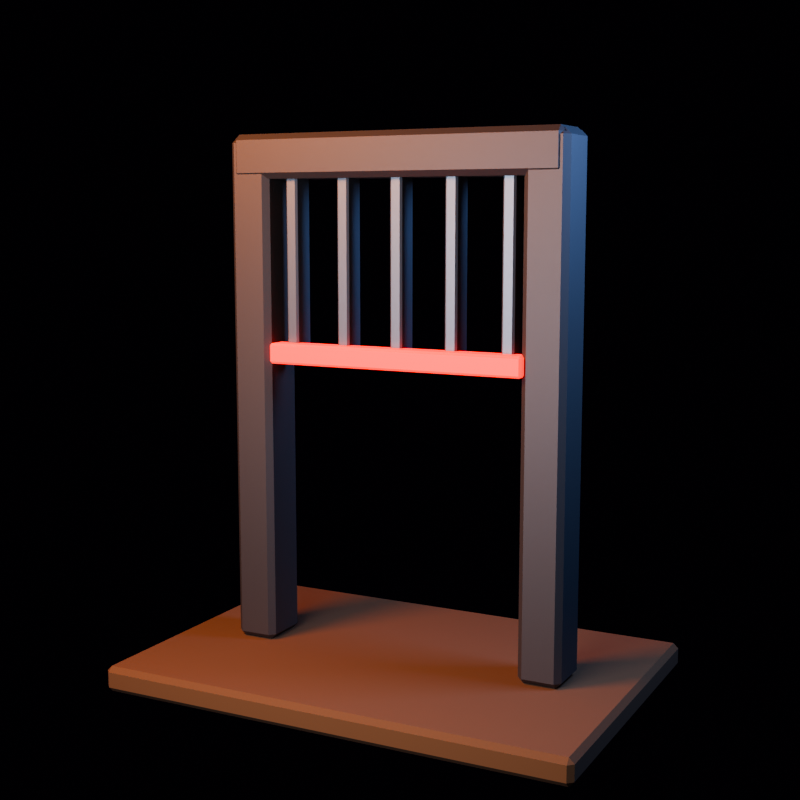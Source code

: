 # Source: portcullis_gate.blend  (saved by Blender 5.1.30; exported with 4.5.12 LTS)
import bpy
from mathutils import Matrix  # noqa: F401  (used for matrix-valued properties, if any)

bpy.ops.wm.read_factory_settings(use_empty=True)
scene = bpy.context.scene
scene.name = 'portcullis_gate_action_library'

# ---- collections
col_collection = bpy.data.collections.new('Collection'); scene.collection.children.link(col_collection)
col_asset = bpy.data.collections.new('ASSET'); scene.collection.children.link(col_asset)
col_preview_only = bpy.data.collections.new('PREVIEW_ONLY'); scene.collection.children.link(col_preview_only)

# ---- materials (node trees are filled in below, after node groups)
mat_mat_iron = bpy.data.materials.new('MAT_Iron')
mat_mat_iron.diffuse_color = (0.125, 0.11, 0.1, 1.0)
mat_mat_ironlight = bpy.data.materials.new('MAT_IronLight')
mat_mat_ironlight.diffuse_color = (0.22, 0.24, 0.25, 1.0)
mat_mat_hazard = bpy.data.materials.new('MAT_Hazard')
mat_mat_hazard.diffuse_color = (0.72, 0.018, 0.009, 1.0)
mat_mat_earth = bpy.data.materials.new('MAT_Earth')
mat_mat_earth.diffuse_color = (0.16, 0.075, 0.028, 1.0)

# ---- material node trees
mat_mat_iron.use_nodes = True; mat_mat_iron.node_tree.nodes.clear()
_N = mat_mat_iron.node_tree.nodes; _L = mat_mat_iron.node_tree.links
n0 = _N.new('ShaderNodeBsdfPrincipled'); n0.name = 'Principled BSDF'; n0.location = (-200, 100)
n0.inputs[0].default_value = (0.125, 0.11, 0.1, 1.0)
n0.inputs[1].default_value = 0.78
n0.inputs[2].default_value = 0.6
n1 = _N.new('ShaderNodeOutputMaterial'); n1.name = 'Material Output'; n1.location = (200, 100)
_L.new(n0.outputs[0], n1.inputs[0])
n1.is_active_output = True
mat_mat_ironlight.use_nodes = True; mat_mat_ironlight.node_tree.nodes.clear()
_N = mat_mat_ironlight.node_tree.nodes; _L = mat_mat_ironlight.node_tree.links
n0 = _N.new('ShaderNodeBsdfPrincipled'); n0.name = 'Principled BSDF'; n0.location = (-200, 100)
n0.inputs[0].default_value = (0.22, 0.24, 0.25, 1.0)
n0.inputs[1].default_value = 0.82
n0.inputs[2].default_value = 0.48
n1 = _N.new('ShaderNodeOutputMaterial'); n1.name = 'Material Output'; n1.location = (200, 100)
_L.new(n0.outputs[0], n1.inputs[0])
n1.is_active_output = True
mat_mat_hazard.use_nodes = True; mat_mat_hazard.node_tree.nodes.clear()
_N = mat_mat_hazard.node_tree.nodes; _L = mat_mat_hazard.node_tree.links
n0 = _N.new('ShaderNodeBsdfPrincipled'); n0.name = 'Principled BSDF'; n0.location = (-200, 100)
n0.inputs[0].default_value = (0.72, 0.018, 0.009, 1.0)
n0.inputs[1].default_value = 0.12
n0.inputs[2].default_value = 0.52
n0.inputs[27].default_value = (1.0, 0.015, 0.005, 1.0)
n0.inputs[28].default_value = 2.0
n1 = _N.new('ShaderNodeOutputMaterial'); n1.name = 'Material Output'; n1.location = (200, 100)
_L.new(n0.outputs[0], n1.inputs[0])
n1.is_active_output = True
mat_mat_earth.use_nodes = True; mat_mat_earth.node_tree.nodes.clear()
_N = mat_mat_earth.node_tree.nodes; _L = mat_mat_earth.node_tree.links
n0 = _N.new('ShaderNodeBsdfPrincipled'); n0.name = 'Principled BSDF'; n0.location = (-200, 100)
n0.inputs[0].default_value = (0.16, 0.075, 0.028, 1.0)
n0.inputs[2].default_value = 0.98
n1 = _N.new('ShaderNodeOutputMaterial'); n1.name = 'Material Output'; n1.location = (200, 100)
_L.new(n0.outputs[0], n1.inputs[0])
n1.is_active_output = True

# ---- world
world_world = bpy.data.worlds.new('World'); scene.world = world_world
world_world.use_nodes = True; world_world.node_tree.nodes.clear()
_N = world_world.node_tree.nodes; _L = world_world.node_tree.links
n0 = _N.new('ShaderNodeOutputWorld'); n0.name = 'World Output'; n0.location = (200, 100)
n1 = _N.new('ShaderNodeBackground'); n1.name = 'Background'; n1.location = (-200, 100)
n1.inputs[0].default_value = (0.008, 0.005, 0.012, 1.0)
n1.inputs[1].default_value = 0.25
_L.new(n1.outputs[0], n0.inputs[0])
n0.is_active_output = True
world_world.color = (0.05088, 0.05088, 0.05088)
world_world.sun_shadow_jitter_overblur = 0.0

# ---- cameras
cam_camera = bpy.data.cameras.new('Camera')
cam_camera.lens = 58.0

# ---- lights
light_area = bpy.data.lights.new('Area', 'AREA')
light_area.color = (1.0, 0.34, 0.1)
light_area.energy = 602.5
light_area.shape = 'DISK'
light_area.size = 2.211
light_area.size_y = 1.0
light_area_001 = bpy.data.lights.new('Area.001', 'AREA')
light_area_001.color = (0.18, 0.34, 0.82)
light_area_001.energy = 378.6
light_area_001.size = 1.809
light_area_001.size_y = 1.0
light_area_002 = bpy.data.lights.new('Area.002', 'AREA')
light_area_002.color = (0.72, 0.78, 1.0)
light_area_002.energy = 390.9
light_area_002.size = 3.417
light_area_002.size_y = 1.0

# ---- meshes
me_cube = bpy.data.meshes.new('Cube')
me_cube.from_pydata([(-0.125, -0.165, -2.0), (-0.125, -0.21, -1.955), (-0.17, -0.165, -1.955), (-0.125, -0.21, 1.955), (-0.125, -0.165, 2.0), (-0.17, -0.165, 1.955), (-0.125, 0.165, -2.0), (-0.17, 0.165, -1.955), (-0.125, 0.21, -1.955), (-0.125, 0.165, 2.0), (-0.125, 0.21, 1.955), (-0.17, 0.165, 1.955), (0.125, -0.165, -2.0), (0.17, -0.165, -1.955), (0.125, -0.21, -1.955), (0.125, -0.165, 2.0), (0.125, -0.21, 1.955), (0.17, -0.165, 1.955), (0.125, 0.165, -2.0), (0.125, 0.21, -1.955), (0.17, 0.165, -1.955), (0.125, 0.165, 2.0), (0.17, 0.165, 1.955), (0.125, 0.21, 1.955), (2.315, -0.165, -2.0), (2.315, -0.21, -1.955), (2.27, -0.165, -1.955), (2.315, -0.21, 1.955), (2.315, -0.165, 2.0), (2.27, -0.165, 1.955), (2.315, 0.165, -2.0), (2.27, 0.165, -1.955), (2.315, 0.21, -1.955), (2.315, 0.165, 2.0), (2.315, 0.21, 1.955), (2.27, 0.165, 1.955), (2.565, -0.165, -2.0), (2.61, -0.165, -1.955), (2.565, -0.21, -1.955), (2.565, -0.165, 2.0), (2.565, -0.21, 1.955), (2.61, -0.165, 1.955), (2.565, 0.165, -2.0), (2.565, 0.21, -1.955), (2.61, 0.165, -1.955), (2.565, 0.165, 2.0), (2.61, 0.165, 1.955), (2.565, 0.21, 1.955), (-0.095, -0.175, 1.68), (-0.095, -0.22, 1.725), (-0.14, -0.175, 1.725), (-0.095, -0.22, 1.975), (-0.095, -0.175, 2.02), (-0.14, -0.175, 1.975), (-0.095, 0.175, 1.68), (-0.14, 0.175, 1.725), (-0.095, 0.22, 1.725), (-0.095, 0.175, 2.02), (-0.095, 0.22, 1.975), (-0.14, 0.175, 1.975), (2.535, -0.175, 1.68), (2.58, -0.175, 1.725), (2.535, -0.22, 1.725), (2.535, -0.175, 2.02), (2.535, -0.22, 1.975), (2.58, -0.175, 1.975), (2.535, 0.175, 1.68), (2.535, 0.22, 1.725), (2.58, 0.175, 1.725), (2.535, 0.175, 2.02), (2.58, 0.175, 1.975), (2.535, 0.22, 1.975)], [], [(0, 1, 2), (3, 4, 5), (6, 7, 8), (9, 10, 11), (12, 13, 14), (15, 16, 17), (18, 19, 20), (21, 22, 23), (0, 7, 6), (3, 2, 1), (9, 5, 4), (8, 11, 10), (6, 19, 18), (21, 10, 9), (20, 23, 22), (18, 13, 12), (15, 22, 21), (14, 17, 16), (12, 1, 0), (4, 16, 15), (18, 0, 6), (5, 7, 2), (16, 1, 14), (9, 15, 21), (10, 19, 8), (22, 13, 20), (24, 25, 26), (27, 28, 29), (30, 31, 32), (33, 34, 35), (36, 37, 38), (39, 40, 41), (42, 43, 44), (45, 46, 47), (24, 31, 30), (27, 26, 25), (33, 29, 28), (32, 35, 34), (30, 43, 42), (45, 34, 33), (44, 47, 46), (42, 37, 36), (39, 46, 45), (38, 41, 40), (36, 25, 24), (28, 40, 39), (42, 24, 30), (29, 31, 26), (40, 25, 38), (33, 39, 45), (34, 43, 32), (46, 37, 44), (48, 49, 50), (51, 52, 53), (54, 55, 56), (57, 58, 59), (60, 61, 62), (63, 64, 65), (66, 67, 68), (69, 70, 71), (48, 55, 54), (51, 50, 49), (57, 53, 52), (56, 59, 58), (54, 67, 66), (69, 58, 57), (68, 71, 70), (66, 61, 60), (63, 70, 69), (62, 65, 64), (60, 49, 48), (52, 64, 63), (66, 48, 54), (53, 55, 50), (64, 49, 62), (57, 63, 69), (58, 67, 56), (70, 61, 68), (0, 2, 7), (3, 5, 2), (9, 11, 5), (8, 7, 11), (6, 8, 19), (21, 23, 10), (20, 19, 23), (18, 20, 13), (15, 17, 22), (14, 13, 17), (12, 14, 1), (4, 3, 16), (18, 12, 0), (5, 11, 7), (16, 3, 1), (9, 4, 15), (10, 23, 19), (22, 17, 13), (24, 26, 31), (27, 29, 26), (33, 35, 29), (32, 31, 35), (30, 32, 43), (45, 47, 34), (44, 43, 47), (42, 44, 37), (39, 41, 46), (38, 37, 41), (36, 38, 25), (28, 27, 40), (42, 36, 24), (29, 35, 31), (40, 27, 25), (33, 28, 39), (34, 47, 43), (46, 41, 37), (48, 50, 55), (51, 53, 50), (57, 59, 53), (56, 55, 59), (54, 56, 67), (69, 71, 58), (68, 67, 71), (66, 68, 61), (63, 65, 70), (62, 61, 65), (60, 62, 49), (52, 51, 64), (66, 60, 48), (53, 59, 55), (64, 51, 49), (57, 52, 63), (58, 71, 67), (70, 65, 61)])
_uv = me_cube.uv_layers.new(name='UVMap')
_uv.uv.foreach_set('vector', [0.1581, 0.7232, 0.1581, 0.75, 0.125, 0.7232, 0.6222, 0.0, 0.625, 0.02679, 0.6222, 0.02679, 0.1581, 0.5268, 0.125, 0.5268, 0.1581, 0.5, 0.625, 0.2432, 0.6222, 0.2748, 0.6222, 0.2232, 0.3419, 0.7232, 0.3771, 0.7232, 0.3599, 0.7665, 0.6415, 0.7532, 0.6222, 0.7831, 0.6222, 0.7299, 0.3419, 0.5268, 0.3599, 0.4835, 0.3771, 0.5268, 0.6415, 0.4968, 0.6222, 0.5201, 0.6222, 0.4669, 0.1581, 0.7232, 0.125, 0.5268, 0.1581, 0.5268, 0.6222, 0.0, 0.3778, 0.02679, 0.3778, 0.0, 0.625, 0.2432, 0.6222, 0.02679, 0.625, 0.02679, 0.3778, 0.2831, 0.6222, 0.2232, 0.6222, 0.2748, 0.1581, 0.5268, 0.3599, 0.4835, 0.3419, 0.5268, 0.6415, 0.4968, 0.6222, 0.2748, 0.625, 0.2432, 0.3771, 0.5268, 0.6222, 0.4669, 0.6222, 0.5201, 0.3419, 0.5268, 0.3771, 0.7232, 0.3419, 0.7232, 0.6415, 0.7532, 0.6222, 0.5201, 0.6415, 0.4968, 0.3599, 0.7665, 0.6222, 0.7299, 0.6222, 0.7831, 0.3419, 0.7232, 0.1581, 0.75, 0.1581, 0.7232, 0.625, 0.9669, 0.6222, 0.7831, 0.6415, 0.7532, 0.3419, 0.5268, 0.1581, 0.7232, 0.1581, 0.5268, 0.6222, 0.02679, 0.3778, 0.2232, 0.3778, 0.02679, 0.6222, 0.7831, 0.3778, 0.9669, 0.3599, 0.7665, 0.8419, 0.5268, 0.6415, 0.7532, 0.6415, 0.4968, 0.6222, 0.2748, 0.3599, 0.4835, 0.3778, 0.2831, 0.6222, 0.5201, 0.3771, 0.7232, 0.3771, 0.5268, 0.1581, 0.7232, 0.1581, 0.75, 0.125, 0.7232, 0.6222, 0.0, 0.625, 0.02679, 0.6222, 0.02679, 0.1581, 0.5268, 0.125, 0.5268, 0.1581, 0.5, 0.625, 0.2432, 0.6222, 0.2748, 0.6222, 0.2232, 0.3419, 0.7232, 0.3771, 0.7232, 0.3599, 0.7665, 0.6415, 0.7532, 0.6222, 0.7831, 0.6222, 0.7299, 0.3419, 0.5268, 0.3599, 0.4835, 0.3771, 0.5268, 0.6415, 0.4968, 0.6222, 0.5201, 0.6222, 0.4669, 0.1581, 0.7232, 0.125, 0.5268, 0.1581, 0.5268, 0.6222, 0.0, 0.3778, 0.02679, 0.3778, 0.0, 0.625, 0.2432, 0.6222, 0.02679, 0.625, 0.02679, 0.3778, 0.2831, 0.6222, 0.2232, 0.6222, 0.2748, 0.1581, 0.5268, 0.3599, 0.4835, 0.3419, 0.5268, 0.6415, 0.4968, 0.6222, 0.2748, 0.625, 0.2432, 0.3771, 0.5268, 0.6222, 0.4669, 0.6222, 0.5201, 0.3419, 0.5268, 0.3771, 0.7232, 0.3419, 0.7232, 0.6415, 0.7532, 0.6222, 0.5201, 0.6415, 0.4968, 0.3599, 0.7665, 0.6222, 0.7299, 0.6222, 0.7831, 0.3419, 0.7232, 0.1581, 0.75, 0.1581, 0.7232, 0.625, 0.9669, 0.6222, 0.7831, 0.6415, 0.7532, 0.3419, 0.5268, 0.1581, 0.7232, 0.1581, 0.5268, 0.6222, 0.02679, 0.3778, 0.2232, 0.3778, 0.02679, 0.6222, 0.7831, 0.3778, 0.9669, 0.3599, 0.7665, 0.8419, 0.5268, 0.6415, 0.7532, 0.6415, 0.4968, 0.6222, 0.2748, 0.3599, 0.4835, 0.3778, 0.2831, 0.6222, 0.5201, 0.3771, 0.7232, 0.3771, 0.5268, 0.1291, 0.7244, 0.1291, 0.75, 0.125, 0.7244, 0.5919, 0.0, 0.625, 0.02557, 0.5919, 0.02557, 0.1291, 0.5256, 0.125, 0.5256, 0.1291, 0.5, 0.625, 0.2343, 0.5919, 0.2531, 0.5919, 0.2244, 0.3709, 0.7244, 0.3998, 0.7244, 0.3895, 0.7521, 0.6271, 0.7393, 0.5919, 0.7541, 0.5919, 0.7308, 0.3709, 0.5256, 0.3895, 0.4979, 0.3998, 0.5256, 0.6271, 0.5107, 0.5919, 0.5192, 0.5919, 0.4959, 0.1291, 0.7244, 0.125, 0.5256, 0.1291, 0.5256, 0.5919, 0.0, 0.4081, 0.02557, 0.4081, 0.0, 0.625, 0.2343, 0.5919, 0.02557, 0.625, 0.02557, 0.4081, 0.2541, 0.5919, 0.2244, 0.5919, 0.2531, 0.1291, 0.5256, 0.3895, 0.4979, 0.3709, 0.5256, 0.6271, 0.5107, 0.5919, 0.2531, 0.625, 0.2343, 0.3998, 0.5256, 0.5919, 0.4959, 0.5919, 0.5192, 0.3709, 0.5256, 0.3998, 0.7244, 0.3709, 0.7244, 0.6271, 0.7393, 0.5919, 0.5192, 0.6271, 0.5107, 0.3895, 0.7521, 0.5919, 0.7308, 0.5919, 0.7541, 0.3709, 0.7244, 0.1291, 0.75, 0.1291, 0.7244, 0.625, 0.9959, 0.5919, 0.7541, 0.6271, 0.7393, 0.3709, 0.5256, 0.1291, 0.7244, 0.1291, 0.5256, 0.5919, 0.02557, 0.4081, 0.2244, 0.4081, 0.02557, 0.5919, 0.7541, 0.4081, 0.9959, 0.3895, 0.7521, 0.8709, 0.5256, 0.6271, 0.7393, 0.6271, 0.5107, 0.5919, 0.2531, 0.3895, 0.4979, 0.4081, 0.2541, 0.5919, 0.5192, 0.3998, 0.7244, 0.3998, 0.5256, 0.1581, 0.7232, 0.125, 0.7232, 0.125, 0.5268, 0.6222, 0.0, 0.6222, 0.02679, 0.3778, 0.02679, 0.625, 0.2432, 0.6222, 0.2232, 0.6222, 0.02679, 0.3778, 0.2831, 0.3778, 0.2232, 0.6222, 0.2232, 0.1581, 0.5268, 0.1581, 0.5, 0.3599, 0.4835, 0.6415, 0.4968, 0.6222, 0.4669, 0.6222, 0.2748, 0.3771, 0.5268, 0.3599, 0.4835, 0.6222, 0.4669, 0.3419, 0.5268, 0.3771, 0.5268, 0.3771, 0.7232, 0.6415, 0.7532, 0.6222, 0.7299, 0.6222, 0.5201, 0.3599, 0.7665, 0.3771, 0.7232, 0.6222, 0.7299, 0.3419, 0.7232, 0.3599, 0.7665, 0.1581, 0.75, 0.625, 0.9669, 0.6222, 0.9669, 0.6222, 0.7831, 0.3419, 0.5268, 0.3419, 0.7232, 0.1581, 0.7232, 0.6222, 0.02679, 0.6222, 0.2232, 0.3778, 0.2232, 0.6222, 0.7831, 0.6222, 0.9669, 0.3778, 0.9669, 0.8419, 0.5268, 0.8419, 0.7232, 0.6415, 0.7532, 0.6222, 0.2748, 0.6222, 0.4669, 0.3599, 0.4835, 0.6222, 0.5201, 0.6222, 0.7299, 0.3771, 0.7232, 0.1581, 0.7232, 0.125, 0.7232, 0.125, 0.5268, 0.6222, 0.0, 0.6222, 0.02679, 0.3778, 0.02679, 0.625, 0.2432, 0.6222, 0.2232, 0.6222, 0.02679, 0.3778, 0.2831, 0.3778, 0.2232, 0.6222, 0.2232, 0.1581, 0.5268, 0.1581, 0.5, 0.3599, 0.4835, 0.6415, 0.4968, 0.6222, 0.4669, 0.6222, 0.2748, 0.3771, 0.5268, 0.3599, 0.4835, 0.6222, 0.4669, 0.3419, 0.5268, 0.3771, 0.5268, 0.3771, 0.7232, 0.6415, 0.7532, 0.6222, 0.7299, 0.6222, 0.5201, 0.3599, 0.7665, 0.3771, 0.7232, 0.6222, 0.7299, 0.3419, 0.7232, 0.3599, 0.7665, 0.1581, 0.75, 0.625, 0.9669, 0.6222, 0.9669, 0.6222, 0.7831, 0.3419, 0.5268, 0.3419, 0.7232, 0.1581, 0.7232, 0.6222, 0.02679, 0.6222, 0.2232, 0.3778, 0.2232, 0.6222, 0.7831, 0.6222, 0.9669, 0.3778, 0.9669, 0.8419, 0.5268, 0.8419, 0.7232, 0.6415, 0.7532, 0.6222, 0.2748, 0.6222, 0.4669, 0.3599, 0.4835, 0.6222, 0.5201, 0.6222, 0.7299, 0.3771, 0.7232, 0.1291, 0.7244, 0.125, 0.7244, 0.125, 0.5256, 0.5919, 0.0, 0.5919, 0.02557, 0.4081, 0.02557, 0.625, 0.2343, 0.5919, 0.2244, 0.5919, 0.02557, 0.4081, 0.2541, 0.4081, 0.2244, 0.5919, 0.2244, 0.1291, 0.5256, 0.1291, 0.5, 0.3895, 0.4979, 0.6271, 0.5107, 0.5919, 0.4959, 0.5919, 0.2531, 0.3998, 0.5256, 0.3895, 0.4979, 0.5919, 0.4959, 0.3709, 0.5256, 0.3998, 0.5256, 0.3998, 0.7244, 0.6271, 0.7393, 0.5919, 0.7308, 0.5919, 0.5192, 0.3895, 0.7521, 0.3998, 0.7244, 0.5919, 0.7308, 0.3709, 0.7244, 0.3895, 0.7521, 0.1291, 0.75, 0.625, 0.9959, 0.5919, 0.9959, 0.5919, 0.7541, 0.3709, 0.5256, 0.3709, 0.7244, 0.1291, 0.7244, 0.5919, 0.02557, 0.5919, 0.2244, 0.4081, 0.2244, 0.5919, 0.7541, 0.5919, 0.9959, 0.4081, 0.9959, 0.8709, 0.5256, 0.8709, 0.7244, 0.6271, 0.7393, 0.5919, 0.2531, 0.5919, 0.4959, 0.3895, 0.4979, 0.5919, 0.5192, 0.5919, 0.7308, 0.3998, 0.7244])
me_cube.materials.append(mat_mat_iron)
me_cube.update()
me_cube.normals_split_custom_set([tuple(v) for v in zip(*[iter([-0.5773, -0.5774, -0.5774, -0.5773, -0.5774, -0.5774, -0.5773, -0.5774, -0.5774, -0.5773, -0.5774, 0.5774, -0.5773, -0.5774, 0.5774, -0.5773, -0.5774, 0.5774, -0.5773, 0.5774, -0.5774, -0.5773, 0.5774, -0.5774, -0.5773, 0.5774, -0.5774, -0.5773, 0.5774, 0.5774, -0.5773, 0.5774, 0.5774, -0.5773, 0.5774, 0.5774, 0.5773, -0.5774, -0.5774, 0.5773, -0.5774, -0.5774, 0.5773, -0.5774, -0.5774, 0.5773, -0.5774, 0.5774, 0.5773, -0.5774, 0.5774, 0.5773, -0.5774, 0.5774, 0.5773, 0.5774, -0.5774, 0.5773, 0.5774, -0.5774, 0.5773, 0.5774, -0.5774, 0.5773, 0.5774, 0.5774, 0.5773, 0.5774, 0.5774, 0.5773, 0.5774, 0.5774, -0.7071, 0.0, -0.7071, -0.7071, 0.0, -0.7071, -0.7071, 0.0, -0.7071, -0.7071, -0.7071, 0.0, -0.7071, -0.7071, 0.0, -0.7071, -0.7071, 0.0, -0.7071, 0.0, 0.7071, -0.7071, 0.0, 0.7071, -0.7071, 0.0, 0.7071, -0.7071, 0.7071, 0.0, -0.7071, 0.7071, 0.0, -0.7071, 0.7071, 0.0, 0.0, 0.7071, -0.7071, 0.0, 0.7071, -0.7071, 0.0, 0.7071, -0.7071, 0.0, 0.7071, 0.7071, 0.0, 0.7071, 0.7071, 0.0, 0.7071, 0.7071, 0.7071, 0.7071, 0.0, 0.7071, 0.7071, 0.0, 0.7071, 0.7071, 0.0, 0.7071, 0.0, -0.7071, 0.7071, 0.0, -0.7071, 0.7071, 0.0, -0.7071, 0.7071, 0.0, 0.7071, 0.7071, 0.0, 0.7071, 0.7071, 0.0, 0.7071, 0.7071, -0.7071, 0.0, 0.7071, -0.7071, 0.0, 0.7071, -0.7071, 0.0, 0.0, -0.7071, -0.7071, 0.0, -0.7071, -0.7071, 0.0, -0.7071, -0.7071, 0.0, -0.7071, 0.7071, 0.0, -0.7071, 0.7071, 0.0, -0.7071, 0.7071, 0.0, 0.0, -1.0, 0.0, 0.0, -1.0, 0.0, 0.0, -1.0, -1.0, 0.0, 0.0, -1.0, 0.0, 0.0, -1.0, 0.0, 0.0, 0.0, -1.0, 0.0, 0.0, -1.0, 0.0, 0.0, -1.0, 0.0, 0.0, 0.0, 1.0, 0.0, 0.0, 1.0, 0.0, 0.0, 1.0, 0.0, 1.0, 0.0, 0.0, 1.0, 0.0, 0.0, 1.0, 0.0, 1.0, 0.0, 0.0, 1.0, 0.0, 0.0, 1.0, 0.0, 0.0, -0.5773, -0.5774, -0.5774, -0.5773, -0.5774, -0.5774, -0.5773, -0.5774, -0.5774, -0.5773, -0.5774, 0.5774, -0.5773, -0.5774, 0.5774, -0.5773, -0.5774, 0.5774, -0.5773, 0.5774, -0.5774, -0.5773, 0.5774, -0.5774, -0.5773, 0.5774, -0.5774, -0.5773, 0.5774, 0.5774, -0.5773, 0.5774, 0.5774, -0.5773, 0.5774, 0.5774, 0.5773, -0.5773, -0.5774, 0.5773, -0.5773, -0.5774, 0.5773, -0.5773, -0.5774, 0.5773, -0.5773, 0.5774, 0.5773, -0.5773, 0.5774, 0.5773, -0.5773, 0.5774, 0.5773, 0.5773, -0.5774, 0.5773, 0.5773, -0.5774, 0.5773, 0.5773, -0.5774, 0.5773, 0.5773, 0.5774, 0.5773, 0.5773, 0.5774, 0.5773, 0.5773, 0.5774, -0.7071, 0.0, -0.7071, -0.7071, 0.0, -0.7071, -0.7071, 0.0, -0.7071, -0.7071, -0.7071, 0.0, -0.7071, -0.7071, 0.0, -0.7071, -0.7071, 0.0, -0.7071, 0.0, 0.7071, -0.7071, 0.0, 0.7071, -0.7071, 0.0, 0.7071, -0.7071, 0.7071, 0.0, -0.7071, 0.7071, 0.0, -0.7071, 0.7071, 0.0, 0.0, 0.7071, -0.7071, 0.0, 0.7071, -0.7071, 0.0, 0.7071, -0.7071, 0.0, 0.7071, 0.7071, 0.0, 0.7071, 0.7071, 0.0, 0.7071, 0.7071, 0.7071, 0.7071, 0.0, 0.7071, 0.7071, 0.0, 0.7071, 0.7071, 0.0, 0.7071, 0.0, -0.7071, 0.7071, 0.0, -0.7071, 0.7071, 0.0, -0.7071, 0.7071, 0.0, 0.7071, 0.7071, 0.0, 0.7071, 0.7071, 0.0, 0.7071, 0.7071, -0.7071, 0.0, 0.7071, -0.7071, 0.0, 0.7071, -0.7071, 0.0, 0.0, -0.7071, -0.7071, 0.0, -0.7071, -0.7071, 0.0, -0.7071, -0.7071, 0.0, -0.7071, 0.7071, 0.0, -0.7071, 0.7071, 0.0, -0.7071, 0.7071, 0.0, 0.0, -1.0, 0.0, 0.0, -1.0, 0.0, 0.0, -1.0, -1.0, 0.0, 0.0, -1.0, 0.0, 0.0, -1.0, 0.0, 0.0, 0.0, -1.0, 0.0, 0.0, -1.0, 0.0, 0.0, -1.0, 0.0, 0.0, 0.0, 1.0, 0.0, 0.0, 1.0, 0.0, 0.0, 1.0, 0.0, 1.0, 0.0, 0.0, 1.0, 0.0, 0.0, 1.0, 0.0, 1.0, 0.0, 0.0, 1.0, 0.0, 0.0, 1.0, 0.0, 0.0, -0.5774, -0.5773, -0.5773, -0.5774, -0.5773, -0.5773, -0.5774, -0.5773, -0.5773, -0.5774, -0.5774, 0.5773, -0.5774, -0.5774, 0.5773, -0.5774, -0.5774, 0.5773, -0.5774, 0.5773, -0.5773, -0.5774, 0.5773, -0.5773, -0.5774, 0.5773, -0.5773, -0.5774, 0.5774, 0.5773, -0.5774, 0.5774, 0.5773, -0.5774, 0.5774, 0.5773, 0.5774, -0.5773, -0.5774, 0.5774, -0.5773, -0.5774, 0.5774, -0.5773, -0.5774, 0.5774, -0.5773, 0.5774, 0.5774, -0.5773, 0.5774, 0.5774, -0.5773, 0.5774, 0.5774, 0.5773, -0.5774, 0.5774, 0.5773, -0.5774, 0.5774, 0.5773, -0.5774, 0.5774, 0.5773, 0.5774, 0.5774, 0.5773, 0.5774, 0.5774, 0.5773, 0.5774, -0.7071, 0.0, -0.7071, -0.7071, 0.0, -0.7071, -0.7071, 0.0, -0.7071, -0.7071, -0.7071, 0.0, -0.7071, -0.7071, 0.0, -0.7071, -0.7071, 0.0, -0.7071, 0.0, 0.7071, -0.7071, 0.0, 0.7071, -0.7071, 0.0, 0.7071, -0.7071, 0.7071, 0.0, -0.7071, 0.7071, 0.0, -0.7071, 0.7071, 0.0, 0.0, 0.7071, -0.7071, 0.0, 0.7071, -0.7071, 0.0, 0.7071, -0.7071, 0.0, 0.7071, 0.7071, 0.0, 0.7071, 0.7071, 0.0, 0.7071, 0.7071, 0.7071, 0.7071, 0.0, 0.7071, 0.7071, 0.0, 0.7071, 0.7071, 0.0, 0.7071, 0.0, -0.7071, 0.7071, 0.0, -0.7071, 0.7071, 0.0, -0.7071, 0.7071, 0.0, 0.7071, 0.7071, 0.0, 0.7071, 0.7071, 0.0, 0.7071, 0.7071, -0.7071, 0.0, 0.7071, -0.7071, 0.0, 0.7071, -0.7071, 0.0, 0.0, -0.7071, -0.7071, 0.0, -0.7071, -0.7071, 0.0, -0.7071, -0.7071, 0.0, -0.7071, 0.7071, 0.0, -0.7071, 0.7071, 0.0, -0.7071, 0.7071, 0.0, 0.0, -1.0, 0.0, 0.0, -1.0, 0.0, 0.0, -1.0, -1.0, 0.0, 0.0, -1.0, 0.0, 0.0, -1.0, 0.0, 0.0, 0.0, -1.0, 0.0, 0.0, -1.0, 0.0, 0.0, -1.0, 0.0, 0.0, 0.0, 1.0, 0.0, 0.0, 1.0, 0.0, 0.0, 1.0, 0.0, 1.0, 0.0, 0.0, 1.0, 0.0, 0.0, 1.0, 0.0, 1.0, 0.0, 0.0, 1.0, 0.0, 0.0, 1.0, 0.0, 0.0, -0.7071, 0.0, -0.7071, -0.7071, 0.0, -0.7071, -0.7071, 0.0, -0.7071, -0.7071, -0.7071, 0.0, -0.7071, -0.7071, 0.0, -0.7071, -0.7071, 0.0, -0.7071, 0.0, 0.7071, -0.7071, 0.0, 0.7071, -0.7071, 0.0, 0.7071, -0.7071, 0.7071, 0.0, -0.7071, 0.7071, 0.0, -0.7071, 0.7071, 0.0, 0.0, 0.7071, -0.7071, 0.0, 0.7071, -0.7071, 0.0, 0.7071, -0.7071, 0.0, 0.7071, 0.7071, 0.0, 0.7071, 0.7071, 0.0, 0.7071, 0.7071, 0.7071, 0.7071, 0.0, 0.7071, 0.7071, 0.0, 0.7071, 0.7071, 0.0, 0.7071, 0.0, -0.7071, 0.7071, 0.0, -0.7071, 0.7071, 0.0, -0.7071, 0.7071, 0.0, 0.7071, 0.7071, 0.0, 0.7071, 0.7071, 0.0, 0.7071, 0.7071, -0.7071, 0.0, 0.7071, -0.7071, 0.0, 0.7071, -0.7071, 0.0, 0.0, -0.7071, -0.7071, 0.0, -0.7071, -0.7071, 0.0, -0.7071, -0.7071, 0.0, -0.7071, 0.7071, 0.0, -0.7071, 0.7071, 0.0, -0.7071, 0.7071, 0.0, 0.0, -1.0, 0.0, 0.0, -1.0, 0.0, 0.0, -1.0, -1.0, 0.0, 0.0, -1.0, 0.0, 0.0, -1.0, 0.0, 0.0, 0.0, -1.0, 0.0, 0.0, -1.0, 0.0, 0.0, -1.0, 0.0, 0.0, 0.0, 1.0, 0.0, 0.0, 1.0, 0.0, 0.0, 1.0, 0.0, 1.0, 0.0, 0.0, 1.0, 0.0, 0.0, 1.0, 0.0, 1.0, 0.0, 0.0, 1.0, 0.0, 0.0, 1.0, 0.0, 0.0, -0.7071, 0.0, -0.7071, -0.7071, 0.0, -0.7071, -0.7071, 0.0, -0.7071, -0.7071, -0.7071, 0.0, -0.7071, -0.7071, 0.0, -0.7071, -0.7071, 0.0, -0.7071, 0.0, 0.7071, -0.7071, 0.0, 0.7071, -0.7071, 0.0, 0.7071, -0.7071, 0.7071, 0.0, -0.7071, 0.7071, 0.0, -0.7071, 0.7071, 0.0, 0.0, 0.7071, -0.7071, 0.0, 0.7071, -0.7071, 0.0, 0.7071, -0.7071, 0.0, 0.7071, 0.7071, 0.0, 0.7071, 0.7071, 0.0, 0.7071, 0.7071, 0.7071, 0.7071, 0.0, 0.7071, 0.7071, 0.0, 0.7071, 0.7071, 0.0, 0.7071, 0.0, -0.7071, 0.7071, 0.0, -0.7071, 0.7071, 0.0, -0.7071, 0.7071, 0.0, 0.7071, 0.7071, 0.0, 0.7071, 0.7071, 0.0, 0.7071, 0.7071, -0.7071, 0.0, 0.7071, -0.7071, 0.0, 0.7071, -0.7071, 0.0, 0.0, -0.7071, -0.7071, 0.0, -0.7071, -0.7071, 0.0, -0.7071, -0.7071, 0.0, -0.7071, 0.7071, 0.0, -0.7071, 0.7071, 0.0, -0.7071, 0.7071, 0.0, 0.0, -1.0, 0.0, 0.0, -1.0, 0.0, 0.0, -1.0, -1.0, 0.0, 0.0, -1.0, 0.0, 0.0, -1.0, 0.0, 0.0, 0.0, -1.0, 0.0, 0.0, -1.0, 0.0, 0.0, -1.0, 0.0, 0.0, 0.0, 1.0, 0.0, 0.0, 1.0, 0.0, 0.0, 1.0, 0.0, 1.0, 0.0, 0.0, 1.0, 0.0, 0.0, 1.0, 0.0, 1.0, 0.0, 0.0, 1.0, 0.0, 0.0, 1.0, 0.0, 0.0, -0.7071, 0.0, -0.7071, -0.7071, 0.0, -0.7071, -0.7071, 0.0, -0.7071, -0.7071, -0.7071, 0.0, -0.7071, -0.7071, 0.0, -0.7071, -0.7071, 0.0, -0.7071, 0.0, 0.7071, -0.7071, 0.0, 0.7071, -0.7071, 0.0, 0.7071, -0.7071, 0.7071, 0.0, -0.7071, 0.7071, 0.0, -0.7071, 0.7071, 0.0, 0.0, 0.7071, -0.7071, 0.0, 0.7071, -0.7071, 0.0, 0.7071, -0.7071, 0.0, 0.7071, 0.7071, 0.0, 0.7071, 0.7071, 0.0, 0.7071, 0.7071, 0.7071, 0.7071, 0.0, 0.7071, 0.7071, 0.0, 0.7071, 0.7071, 0.0, 0.7071, 0.0, -0.7071, 0.7071, 0.0, -0.7071, 0.7071, 0.0, -0.7071, 0.7071, 0.0, 0.7071, 0.7071, 0.0, 0.7071, 0.7071, 0.0, 0.7071, 0.7071, -0.7071, 0.0, 0.7071, -0.7071, 0.0, 0.7071, -0.7071, 0.0, 0.0, -0.7071, -0.7071, 0.0, -0.7071, -0.7071, 0.0, -0.7071, -0.7071, 0.0, -0.7071, 0.7071, 0.0, -0.7071, 0.7071, 0.0, -0.7071, 0.7071, 0.0, 0.0, -1.0, 0.0, 0.0, -1.0, 0.0, 0.0, -1.0, -1.0, 0.0, 0.0, -1.0, 0.0, 0.0, -1.0, 0.0, 0.0, 0.0, -1.0, 0.0, 0.0, -1.0, 0.0, 0.0, -1.0, 0.0, 0.0, 0.0, 1.0, 0.0, 0.0, 1.0, 0.0, 0.0, 1.0, 0.0, 1.0, 0.0, 0.0, 1.0, 0.0, 0.0, 1.0, 0.0, 1.0, 0.0, 0.0, 1.0, 0.0, 0.0, 1.0, 0.0, 0.0])] * 3)])
me_cube_003 = bpy.data.meshes.new('Cube.003')
me_cube_003.from_pydata([(-0.035, -0.085, -0.75), (-0.035, -0.1, -0.735), (-0.05, -0.085, -0.735), (-0.035, -0.1, 0.735), (-0.035, -0.085, 0.75), (-0.05, -0.085, 0.735), (-0.035, 0.085, -0.75), (-0.05, 0.085, -0.735), (-0.035, 0.1, -0.735), (-0.035, 0.085, 0.75), (-0.035, 0.1, 0.735), (-0.05, 0.085, 0.735), (0.035, -0.085, -0.75), (0.05, -0.085, -0.735), (0.035, -0.1, -0.735), (0.035, -0.085, 0.75), (0.035, -0.1, 0.735), (0.05, -0.085, 0.735), (0.035, 0.085, -0.75), (0.035, 0.1, -0.735), (0.05, 0.085, -0.735), (0.035, 0.085, 0.75), (0.05, 0.085, 0.735), (0.035, 0.1, 0.735)], [], [(0, 1, 2), (3, 4, 5), (6, 7, 8), (9, 10, 11), (12, 13, 14), (15, 16, 17), (18, 19, 20), (21, 22, 23), (0, 7, 6), (3, 2, 1), (9, 5, 4), (8, 11, 10), (6, 19, 18), (21, 10, 9), (20, 23, 22), (18, 13, 12), (15, 22, 21), (14, 17, 16), (12, 1, 0), (4, 16, 15), (18, 0, 6), (5, 7, 2), (16, 1, 14), (9, 15, 21), (10, 19, 8), (22, 13, 20), (0, 2, 7), (3, 5, 2), (9, 11, 5), (8, 7, 11), (6, 8, 19), (21, 23, 10), (20, 19, 23), (18, 20, 13), (15, 17, 22), (14, 13, 17), (12, 14, 1), (4, 3, 16), (18, 12, 0), (5, 11, 7), (16, 3, 1), (9, 4, 15), (10, 23, 19), (22, 17, 13)])
_uv = me_cube_003.uv_layers.new(name='UVMap')
_uv.uv.foreach_set('vector', [0.1625, 0.7312, 0.1625, 0.75, 0.125, 0.7312, 0.6225, 0.0, 0.625, 0.01875, 0.6225, 0.01875, 0.1625, 0.5187, 0.125, 0.5188, 0.1625, 0.5, 0.625, 0.25, 0.6225, 0.2781, 0.6225, 0.2313, 0.3375, 0.7313, 0.3769, 0.7313, 0.3575, 0.7688, 0.6437, 0.7594, 0.6225, 0.7875, 0.6225, 0.7359, 0.3375, 0.5187, 0.3575, 0.4812, 0.3769, 0.5188, 0.6437, 0.4906, 0.6225, 0.5141, 0.6225, 0.4625, 0.1625, 0.7312, 0.125, 0.5188, 0.1625, 0.5187, 0.6225, 0.0, 0.3775, 0.01875, 0.3775, 0.0, 0.625, 0.25, 0.6225, 0.01875, 0.625, 0.01875, 0.3775, 0.2875, 0.6225, 0.2313, 0.6225, 0.2781, 0.1625, 0.5187, 0.3575, 0.4812, 0.3375, 0.5187, 0.6437, 0.4906, 0.6225, 0.2781, 0.625, 0.25, 0.3769, 0.5188, 0.6225, 0.4625, 0.6225, 0.5141, 0.3375, 0.5187, 0.3769, 0.7313, 0.3375, 0.7313, 0.6437, 0.7594, 0.6225, 0.5141, 0.6437, 0.4906, 0.3575, 0.7688, 0.6225, 0.7359, 0.6225, 0.7875, 0.3375, 0.7313, 0.1625, 0.75, 0.1625, 0.7312, 0.625, 0.9625, 0.6225, 0.7875, 0.6437, 0.7594, 0.3375, 0.5187, 0.1625, 0.7312, 0.1625, 0.5187, 0.6225, 0.01875, 0.3775, 0.2313, 0.3775, 0.01875, 0.6225, 0.7875, 0.3775, 0.9625, 0.3575, 0.7688, 0.8375, 0.5187, 0.6437, 0.7594, 0.6437, 0.4906, 0.6225, 0.2781, 0.3575, 0.4812, 0.3775, 0.2875, 0.6225, 0.5141, 0.3769, 0.7313, 0.3769, 0.5188, 0.1625, 0.7312, 0.125, 0.7312, 0.125, 0.5188, 0.6225, 0.0, 0.6225, 0.01875, 0.3775, 0.01875, 0.625, 0.25, 0.6225, 0.2313, 0.6225, 0.01875, 0.3775, 0.2875, 0.3775, 0.2313, 0.6225, 0.2313, 0.1625, 0.5187, 0.1625, 0.5, 0.3575, 0.4812, 0.6437, 0.4906, 0.6225, 0.4625, 0.6225, 0.2781, 0.3769, 0.5188, 0.3575, 0.4812, 0.6225, 0.4625, 0.3375, 0.5187, 0.3769, 0.5188, 0.3769, 0.7313, 0.6437, 0.7594, 0.6225, 0.7359, 0.6225, 0.5141, 0.3575, 0.7688, 0.3769, 0.7313, 0.6225, 0.7359, 0.3375, 0.7313, 0.3575, 0.7688, 0.1625, 0.75, 0.625, 0.9625, 0.6225, 0.9625, 0.6225, 0.7875, 0.3375, 0.5187, 0.3375, 0.7313, 0.1625, 0.7312, 0.6225, 0.01875, 0.6225, 0.2313, 0.3775, 0.2313, 0.6225, 0.7875, 0.6225, 0.9625, 0.3775, 0.9625, 0.8375, 0.5187, 0.8375, 0.7313, 0.6437, 0.7594, 0.6225, 0.2781, 0.6225, 0.4625, 0.3575, 0.4812, 0.6225, 0.5141, 0.6225, 0.7359, 0.3769, 0.7313])
me_cube_003.materials.append(mat_mat_ironlight)
me_cube_003.update()
me_cube_003.normals_split_custom_set([tuple(v) for v in zip(*[iter([-0.5774, -0.5773, -0.5774, -0.5774, -0.5773, -0.5774, -0.5774, -0.5773, -0.5774, -0.5774, -0.5773, 0.5774, -0.5774, -0.5773, 0.5774, -0.5774, -0.5773, 0.5774, -0.5774, 0.5773, -0.5774, -0.5774, 0.5773, -0.5774, -0.5774, 0.5773, -0.5774, -0.5774, 0.5773, 0.5774, -0.5774, 0.5773, 0.5774, -0.5774, 0.5773, 0.5774, 0.5774, -0.5773, -0.5774, 0.5774, -0.5773, -0.5774, 0.5774, -0.5773, -0.5774, 0.5774, -0.5773, 0.5774, 0.5774, -0.5773, 0.5774, 0.5774, -0.5773, 0.5774, 0.5774, 0.5773, -0.5774, 0.5774, 0.5773, -0.5774, 0.5774, 0.5773, -0.5774, 0.5774, 0.5773, 0.5774, 0.5774, 0.5773, 0.5774, 0.5774, 0.5773, 0.5774, -0.7071, 0.0, -0.7071, -0.7071, 0.0, -0.7071, -0.7071, 0.0, -0.7071, -0.7071, -0.7071, 0.0, -0.7071, -0.7071, 0.0, -0.7071, -0.7071, 0.0, -0.7071, 0.0, 0.7071, -0.7071, 0.0, 0.7071, -0.7071, 0.0, 0.7071, -0.7071, 0.7071, 0.0, -0.7071, 0.7071, 0.0, -0.7071, 0.7071, 0.0, 0.0, 0.7071, -0.7071, 0.0, 0.7071, -0.7071, 0.0, 0.7071, -0.7071, 0.0, 0.7071, 0.7071, 0.0, 0.7071, 0.7071, 0.0, 0.7071, 0.7071, 0.7071, 0.7071, 0.0, 0.7071, 0.7071, 0.0, 0.7071, 0.7071, 0.0, 0.7071, 0.0, -0.7071, 0.7071, 0.0, -0.7071, 0.7071, 0.0, -0.7071, 0.7071, 0.0, 0.7071, 0.7071, 0.0, 0.7071, 0.7071, 0.0, 0.7071, 0.7071, -0.7071, 0.0, 0.7071, -0.7071, 0.0, 0.7071, -0.7071, 0.0, 0.0, -0.7071, -0.7071, 0.0, -0.7071, -0.7071, 0.0, -0.7071, -0.7071, 0.0, -0.7071, 0.7071, 0.0, -0.7071, 0.7071, 0.0, -0.7071, 0.7071, 0.0, 0.0, -1.0, 0.0, 0.0, -1.0, 0.0, 0.0, -1.0, -1.0, 0.0, 0.0, -1.0, 0.0, 0.0, -1.0, 0.0, 0.0, 0.0, -1.0, 0.0, 0.0, -1.0, 0.0, 0.0, -1.0, 0.0, 0.0, 0.0, 1.0, 0.0, 0.0, 1.0, 0.0, 0.0, 1.0, 0.0, 1.0, 0.0, 0.0, 1.0, 0.0, 0.0, 1.0, 0.0, 1.0, 0.0, 0.0, 1.0, 0.0, 0.0, 1.0, 0.0, 0.0, -0.7071, 0.0, -0.7071, -0.7071, 0.0, -0.7071, -0.7071, 0.0, -0.7071, -0.7071, -0.7071, 0.0, -0.7071, -0.7071, 0.0, -0.7071, -0.7071, 0.0, -0.7071, 0.0, 0.7071, -0.7071, 0.0, 0.7071, -0.7071, 0.0, 0.7071, -0.7071, 0.7071, 0.0, -0.7071, 0.7071, 0.0, -0.7071, 0.7071, 0.0, 0.0, 0.7071, -0.7071, 0.0, 0.7071, -0.7071, 0.0, 0.7071, -0.7071, 0.0, 0.7071, 0.7071, 0.0, 0.7071, 0.7071, 0.0, 0.7071, 0.7071, 0.7071, 0.7071, 0.0, 0.7071, 0.7071, 0.0, 0.7071, 0.7071, 0.0, 0.7071, 0.0, -0.7071, 0.7071, 0.0, -0.7071, 0.7071, 0.0, -0.7071, 0.7071, 0.0, 0.7071, 0.7071, 0.0, 0.7071, 0.7071, 0.0, 0.7071, 0.7071, -0.7071, 0.0, 0.7071, -0.7071, 0.0, 0.7071, -0.7071, 0.0, 0.0, -0.7071, -0.7071, 0.0, -0.7071, -0.7071, 0.0, -0.7071, -0.7071, 0.0, -0.7071, 0.7071, 0.0, -0.7071, 0.7071, 0.0, -0.7071, 0.7071, 0.0, 0.0, -1.0, 0.0, 0.0, -1.0, 0.0, 0.0, -1.0, -1.0, 0.0, 0.0, -1.0, 0.0, 0.0, -1.0, 0.0, 0.0, 0.0, -1.0, 0.0, 0.0, -1.0, 0.0, 0.0, -1.0, 0.0, 0.0, 0.0, 1.0, 0.0, 0.0, 1.0, 0.0, 0.0, 1.0, 0.0, 1.0, 0.0, 0.0, 1.0, 0.0, 0.0, 1.0, 0.0, 1.0, 0.0, 0.0, 1.0, 0.0, 0.0, 1.0, 0.0, 0.0])] * 3)])
me_cube_004 = bpy.data.meshes.new('Cube.004')
me_cube_004.from_pydata([(-0.035, -0.085, -0.75), (-0.035, -0.1, -0.735), (-0.05, -0.085, -0.735), (-0.035, -0.1, 0.735), (-0.035, -0.085, 0.75), (-0.05, -0.085, 0.735), (-0.035, 0.085, -0.75), (-0.05, 0.085, -0.735), (-0.035, 0.1, -0.735), (-0.035, 0.085, 0.75), (-0.035, 0.1, 0.735), (-0.05, 0.085, 0.735), (0.035, -0.085, -0.75), (0.05, -0.085, -0.735), (0.035, -0.1, -0.735), (0.035, -0.085, 0.75), (0.035, -0.1, 0.735), (0.05, -0.085, 0.735), (0.035, 0.085, -0.75), (0.035, 0.1, -0.735), (0.05, 0.085, -0.735), (0.035, 0.085, 0.75), (0.05, 0.085, 0.735), (0.035, 0.1, 0.735)], [], [(0, 1, 2), (3, 4, 5), (6, 7, 8), (9, 10, 11), (12, 13, 14), (15, 16, 17), (18, 19, 20), (21, 22, 23), (0, 7, 6), (3, 2, 1), (9, 5, 4), (8, 11, 10), (6, 19, 18), (21, 10, 9), (20, 23, 22), (18, 13, 12), (15, 22, 21), (14, 17, 16), (12, 1, 0), (4, 16, 15), (18, 0, 6), (5, 7, 2), (16, 1, 14), (9, 15, 21), (10, 19, 8), (22, 13, 20), (0, 2, 7), (3, 5, 2), (9, 11, 5), (8, 7, 11), (6, 8, 19), (21, 23, 10), (20, 19, 23), (18, 20, 13), (15, 17, 22), (14, 13, 17), (12, 14, 1), (4, 3, 16), (18, 12, 0), (5, 11, 7), (16, 3, 1), (9, 4, 15), (10, 23, 19), (22, 17, 13)])
_uv = me_cube_004.uv_layers.new(name='UVMap')
_uv.uv.foreach_set('vector', [0.1625, 0.7312, 0.1625, 0.75, 0.125, 0.7312, 0.6225, 0.0, 0.625, 0.01875, 0.6225, 0.01875, 0.1625, 0.5187, 0.125, 0.5188, 0.1625, 0.5, 0.625, 0.25, 0.6225, 0.2781, 0.6225, 0.2313, 0.3375, 0.7313, 0.3769, 0.7313, 0.3575, 0.7688, 0.6437, 0.7594, 0.6225, 0.7875, 0.6225, 0.7359, 0.3375, 0.5187, 0.3575, 0.4812, 0.3769, 0.5188, 0.6437, 0.4906, 0.6225, 0.5141, 0.6225, 0.4625, 0.1625, 0.7312, 0.125, 0.5188, 0.1625, 0.5187, 0.6225, 0.0, 0.3775, 0.01875, 0.3775, 0.0, 0.625, 0.25, 0.6225, 0.01875, 0.625, 0.01875, 0.3775, 0.2875, 0.6225, 0.2313, 0.6225, 0.2781, 0.1625, 0.5187, 0.3575, 0.4812, 0.3375, 0.5187, 0.6437, 0.4906, 0.6225, 0.2781, 0.625, 0.25, 0.3769, 0.5188, 0.6225, 0.4625, 0.6225, 0.5141, 0.3375, 0.5187, 0.3769, 0.7313, 0.3375, 0.7313, 0.6437, 0.7594, 0.6225, 0.5141, 0.6437, 0.4906, 0.3575, 0.7688, 0.6225, 0.7359, 0.6225, 0.7875, 0.3375, 0.7313, 0.1625, 0.75, 0.1625, 0.7312, 0.625, 0.9625, 0.6225, 0.7875, 0.6437, 0.7594, 0.3375, 0.5187, 0.1625, 0.7312, 0.1625, 0.5187, 0.6225, 0.01875, 0.3775, 0.2313, 0.3775, 0.01875, 0.6225, 0.7875, 0.3775, 0.9625, 0.3575, 0.7688, 0.8375, 0.5187, 0.6437, 0.7594, 0.6437, 0.4906, 0.6225, 0.2781, 0.3575, 0.4812, 0.3775, 0.2875, 0.6225, 0.5141, 0.3769, 0.7313, 0.3769, 0.5188, 0.1625, 0.7312, 0.125, 0.7312, 0.125, 0.5188, 0.6225, 0.0, 0.6225, 0.01875, 0.3775, 0.01875, 0.625, 0.25, 0.6225, 0.2313, 0.6225, 0.01875, 0.3775, 0.2875, 0.3775, 0.2313, 0.6225, 0.2313, 0.1625, 0.5187, 0.1625, 0.5, 0.3575, 0.4812, 0.6437, 0.4906, 0.6225, 0.4625, 0.6225, 0.2781, 0.3769, 0.5188, 0.3575, 0.4812, 0.6225, 0.4625, 0.3375, 0.5187, 0.3769, 0.5188, 0.3769, 0.7313, 0.6437, 0.7594, 0.6225, 0.7359, 0.6225, 0.5141, 0.3575, 0.7688, 0.3769, 0.7313, 0.6225, 0.7359, 0.3375, 0.7313, 0.3575, 0.7688, 0.1625, 0.75, 0.625, 0.9625, 0.6225, 0.9625, 0.6225, 0.7875, 0.3375, 0.5187, 0.3375, 0.7313, 0.1625, 0.7312, 0.6225, 0.01875, 0.6225, 0.2313, 0.3775, 0.2313, 0.6225, 0.7875, 0.6225, 0.9625, 0.3775, 0.9625, 0.8375, 0.5187, 0.8375, 0.7313, 0.6437, 0.7594, 0.6225, 0.2781, 0.6225, 0.4625, 0.3575, 0.4812, 0.6225, 0.5141, 0.6225, 0.7359, 0.3769, 0.7313])
me_cube_004.materials.append(mat_mat_ironlight)
me_cube_004.update()
me_cube_004.normals_split_custom_set([tuple(v) for v in zip(*[iter([-0.5774, -0.5773, -0.5774, -0.5774, -0.5773, -0.5774, -0.5774, -0.5773, -0.5774, -0.5774, -0.5773, 0.5774, -0.5774, -0.5773, 0.5774, -0.5774, -0.5773, 0.5774, -0.5774, 0.5773, -0.5774, -0.5774, 0.5773, -0.5774, -0.5774, 0.5773, -0.5774, -0.5774, 0.5773, 0.5774, -0.5774, 0.5773, 0.5774, -0.5774, 0.5773, 0.5774, 0.5774, -0.5773, -0.5774, 0.5774, -0.5773, -0.5774, 0.5774, -0.5773, -0.5774, 0.5774, -0.5773, 0.5774, 0.5774, -0.5773, 0.5774, 0.5774, -0.5773, 0.5774, 0.5774, 0.5773, -0.5774, 0.5774, 0.5773, -0.5774, 0.5774, 0.5773, -0.5774, 0.5774, 0.5773, 0.5774, 0.5774, 0.5773, 0.5774, 0.5774, 0.5773, 0.5774, -0.7071, 0.0, -0.7071, -0.7071, 0.0, -0.7071, -0.7071, 0.0, -0.7071, -0.7071, -0.7071, 0.0, -0.7071, -0.7071, 0.0, -0.7071, -0.7071, 0.0, -0.7071, 0.0, 0.7071, -0.7071, 0.0, 0.7071, -0.7071, 0.0, 0.7071, -0.7071, 0.7071, 0.0, -0.7071, 0.7071, 0.0, -0.7071, 0.7071, 0.0, 0.0, 0.7071, -0.7071, 0.0, 0.7071, -0.7071, 0.0, 0.7071, -0.7071, 0.0, 0.7071, 0.7071, 0.0, 0.7071, 0.7071, 0.0, 0.7071, 0.7071, 0.7071, 0.7071, 0.0, 0.7071, 0.7071, 0.0, 0.7071, 0.7071, 0.0, 0.7071, 0.0, -0.7071, 0.7071, 0.0, -0.7071, 0.7071, 0.0, -0.7071, 0.7071, 0.0, 0.7071, 0.7071, 0.0, 0.7071, 0.7071, 0.0, 0.7071, 0.7071, -0.7071, 0.0, 0.7071, -0.7071, 0.0, 0.7071, -0.7071, 0.0, 0.0, -0.7071, -0.7071, 0.0, -0.7071, -0.7071, 0.0, -0.7071, -0.7071, 0.0, -0.7071, 0.7071, 0.0, -0.7071, 0.7071, 0.0, -0.7071, 0.7071, 0.0, 0.0, -1.0, 0.0, 0.0, -1.0, 0.0, 0.0, -1.0, -1.0, 0.0, 0.0, -1.0, 0.0, 0.0, -1.0, 0.0, 0.0, 0.0, -1.0, 0.0, 0.0, -1.0, 0.0, 0.0, -1.0, 0.0, 0.0, 0.0, 1.0, 0.0, 0.0, 1.0, 0.0, 0.0, 1.0, 0.0, 1.0, 0.0, 0.0, 1.0, 0.0, 0.0, 1.0, 0.0, 1.0, 0.0, 0.0, 1.0, 0.0, 0.0, 1.0, 0.0, 0.0, -0.7071, 0.0, -0.7071, -0.7071, 0.0, -0.7071, -0.7071, 0.0, -0.7071, -0.7071, -0.7071, 0.0, -0.7071, -0.7071, 0.0, -0.7071, -0.7071, 0.0, -0.7071, 0.0, 0.7071, -0.7071, 0.0, 0.7071, -0.7071, 0.0, 0.7071, -0.7071, 0.7071, 0.0, -0.7071, 0.7071, 0.0, -0.7071, 0.7071, 0.0, 0.0, 0.7071, -0.7071, 0.0, 0.7071, -0.7071, 0.0, 0.7071, -0.7071, 0.0, 0.7071, 0.7071, 0.0, 0.7071, 0.7071, 0.0, 0.7071, 0.7071, 0.7071, 0.7071, 0.0, 0.7071, 0.7071, 0.0, 0.7071, 0.7071, 0.0, 0.7071, 0.0, -0.7071, 0.7071, 0.0, -0.7071, 0.7071, 0.0, -0.7071, 0.7071, 0.0, 0.7071, 0.7071, 0.0, 0.7071, 0.7071, 0.0, 0.7071, 0.7071, -0.7071, 0.0, 0.7071, -0.7071, 0.0, 0.7071, -0.7071, 0.0, 0.0, -0.7071, -0.7071, 0.0, -0.7071, -0.7071, 0.0, -0.7071, -0.7071, 0.0, -0.7071, 0.7071, 0.0, -0.7071, 0.7071, 0.0, -0.7071, 0.7071, 0.0, 0.0, -1.0, 0.0, 0.0, -1.0, 0.0, 0.0, -1.0, -1.0, 0.0, 0.0, -1.0, 0.0, 0.0, -1.0, 0.0, 0.0, 0.0, -1.0, 0.0, 0.0, -1.0, 0.0, 0.0, -1.0, 0.0, 0.0, 0.0, 1.0, 0.0, 0.0, 1.0, 0.0, 0.0, 1.0, 0.0, 1.0, 0.0, 0.0, 1.0, 0.0, 0.0, 1.0, 0.0, 1.0, 0.0, 0.0, 1.0, 0.0, 0.0, 1.0, 0.0, 0.0])] * 3)])
me_cube_005 = bpy.data.meshes.new('Cube.005')
me_cube_005.from_pydata([(-0.035, -0.085, -0.75), (-0.035, -0.1, -0.735), (-0.05, -0.085, -0.735), (-0.035, -0.1, 0.735), (-0.035, -0.085, 0.75), (-0.05, -0.085, 0.735), (-0.035, 0.085, -0.75), (-0.05, 0.085, -0.735), (-0.035, 0.1, -0.735), (-0.035, 0.085, 0.75), (-0.035, 0.1, 0.735), (-0.05, 0.085, 0.735), (0.035, -0.085, -0.75), (0.05, -0.085, -0.735), (0.035, -0.1, -0.735), (0.035, -0.085, 0.75), (0.035, -0.1, 0.735), (0.05, -0.085, 0.735), (0.035, 0.085, -0.75), (0.035, 0.1, -0.735), (0.05, 0.085, -0.735), (0.035, 0.085, 0.75), (0.05, 0.085, 0.735), (0.035, 0.1, 0.735)], [], [(0, 1, 2), (3, 4, 5), (6, 7, 8), (9, 10, 11), (12, 13, 14), (15, 16, 17), (18, 19, 20), (21, 22, 23), (0, 7, 6), (3, 2, 1), (9, 5, 4), (8, 11, 10), (6, 19, 18), (21, 10, 9), (20, 23, 22), (18, 13, 12), (15, 22, 21), (14, 17, 16), (12, 1, 0), (4, 16, 15), (18, 0, 6), (5, 7, 2), (16, 1, 14), (9, 15, 21), (10, 19, 8), (22, 13, 20), (0, 2, 7), (3, 5, 2), (9, 11, 5), (8, 7, 11), (6, 8, 19), (21, 23, 10), (20, 19, 23), (18, 20, 13), (15, 17, 22), (14, 13, 17), (12, 14, 1), (4, 3, 16), (18, 12, 0), (5, 11, 7), (16, 3, 1), (9, 4, 15), (10, 23, 19), (22, 17, 13)])
_uv = me_cube_005.uv_layers.new(name='UVMap')
_uv.uv.foreach_set('vector', [0.1625, 0.7312, 0.1625, 0.75, 0.125, 0.7312, 0.6225, 0.0, 0.625, 0.01875, 0.6225, 0.01875, 0.1625, 0.5187, 0.125, 0.5188, 0.1625, 0.5, 0.625, 0.25, 0.6225, 0.2781, 0.6225, 0.2313, 0.3375, 0.7313, 0.3769, 0.7313, 0.3575, 0.7688, 0.6437, 0.7594, 0.6225, 0.7875, 0.6225, 0.7359, 0.3375, 0.5187, 0.3575, 0.4812, 0.3769, 0.5188, 0.6437, 0.4906, 0.6225, 0.5141, 0.6225, 0.4625, 0.1625, 0.7312, 0.125, 0.5188, 0.1625, 0.5187, 0.6225, 0.0, 0.3775, 0.01875, 0.3775, 0.0, 0.625, 0.25, 0.6225, 0.01875, 0.625, 0.01875, 0.3775, 0.2875, 0.6225, 0.2313, 0.6225, 0.2781, 0.1625, 0.5187, 0.3575, 0.4812, 0.3375, 0.5187, 0.6437, 0.4906, 0.6225, 0.2781, 0.625, 0.25, 0.3769, 0.5188, 0.6225, 0.4625, 0.6225, 0.5141, 0.3375, 0.5187, 0.3769, 0.7313, 0.3375, 0.7313, 0.6437, 0.7594, 0.6225, 0.5141, 0.6437, 0.4906, 0.3575, 0.7688, 0.6225, 0.7359, 0.6225, 0.7875, 0.3375, 0.7313, 0.1625, 0.75, 0.1625, 0.7312, 0.625, 0.9625, 0.6225, 0.7875, 0.6437, 0.7594, 0.3375, 0.5187, 0.1625, 0.7312, 0.1625, 0.5187, 0.6225, 0.01875, 0.3775, 0.2313, 0.3775, 0.01875, 0.6225, 0.7875, 0.3775, 0.9625, 0.3575, 0.7688, 0.8375, 0.5187, 0.6437, 0.7594, 0.6437, 0.4906, 0.6225, 0.2781, 0.3575, 0.4812, 0.3775, 0.2875, 0.6225, 0.5141, 0.3769, 0.7313, 0.3769, 0.5188, 0.1625, 0.7312, 0.125, 0.7312, 0.125, 0.5188, 0.6225, 0.0, 0.6225, 0.01875, 0.3775, 0.01875, 0.625, 0.25, 0.6225, 0.2313, 0.6225, 0.01875, 0.3775, 0.2875, 0.3775, 0.2313, 0.6225, 0.2313, 0.1625, 0.5187, 0.1625, 0.5, 0.3575, 0.4812, 0.6437, 0.4906, 0.6225, 0.4625, 0.6225, 0.2781, 0.3769, 0.5188, 0.3575, 0.4812, 0.6225, 0.4625, 0.3375, 0.5187, 0.3769, 0.5188, 0.3769, 0.7313, 0.6437, 0.7594, 0.6225, 0.7359, 0.6225, 0.5141, 0.3575, 0.7688, 0.3769, 0.7313, 0.6225, 0.7359, 0.3375, 0.7313, 0.3575, 0.7688, 0.1625, 0.75, 0.625, 0.9625, 0.6225, 0.9625, 0.6225, 0.7875, 0.3375, 0.5187, 0.3375, 0.7313, 0.1625, 0.7312, 0.6225, 0.01875, 0.6225, 0.2313, 0.3775, 0.2313, 0.6225, 0.7875, 0.6225, 0.9625, 0.3775, 0.9625, 0.8375, 0.5187, 0.8375, 0.7313, 0.6437, 0.7594, 0.6225, 0.2781, 0.6225, 0.4625, 0.3575, 0.4812, 0.6225, 0.5141, 0.6225, 0.7359, 0.3769, 0.7313])
me_cube_005.materials.append(mat_mat_ironlight)
me_cube_005.update()
me_cube_005.normals_split_custom_set([tuple(v) for v in zip(*[iter([-0.5774, -0.5773, -0.5774, -0.5774, -0.5773, -0.5774, -0.5774, -0.5773, -0.5774, -0.5774, -0.5773, 0.5774, -0.5774, -0.5773, 0.5774, -0.5774, -0.5773, 0.5774, -0.5774, 0.5773, -0.5774, -0.5774, 0.5773, -0.5774, -0.5774, 0.5773, -0.5774, -0.5774, 0.5773, 0.5774, -0.5774, 0.5773, 0.5774, -0.5774, 0.5773, 0.5774, 0.5774, -0.5773, -0.5774, 0.5774, -0.5773, -0.5774, 0.5774, -0.5773, -0.5774, 0.5774, -0.5773, 0.5774, 0.5774, -0.5773, 0.5774, 0.5774, -0.5773, 0.5774, 0.5774, 0.5773, -0.5774, 0.5774, 0.5773, -0.5774, 0.5774, 0.5773, -0.5774, 0.5774, 0.5773, 0.5774, 0.5774, 0.5773, 0.5774, 0.5774, 0.5773, 0.5774, -0.7071, 0.0, -0.7071, -0.7071, 0.0, -0.7071, -0.7071, 0.0, -0.7071, -0.7071, -0.7071, 0.0, -0.7071, -0.7071, 0.0, -0.7071, -0.7071, 0.0, -0.7071, 0.0, 0.7071, -0.7071, 0.0, 0.7071, -0.7071, 0.0, 0.7071, -0.7071, 0.7071, 0.0, -0.7071, 0.7071, 0.0, -0.7071, 0.7071, 0.0, 0.0, 0.7071, -0.7071, 0.0, 0.7071, -0.7071, 0.0, 0.7071, -0.7071, 0.0, 0.7071, 0.7071, 0.0, 0.7071, 0.7071, 0.0, 0.7071, 0.7071, 0.7071, 0.7071, 0.0, 0.7071, 0.7071, 0.0, 0.7071, 0.7071, 0.0, 0.7071, 0.0, -0.7071, 0.7071, 0.0, -0.7071, 0.7071, 0.0, -0.7071, 0.7071, 0.0, 0.7071, 0.7071, 0.0, 0.7071, 0.7071, 0.0, 0.7071, 0.7071, -0.7071, 0.0, 0.7071, -0.7071, 0.0, 0.7071, -0.7071, 0.0, 0.0, -0.7071, -0.7071, 0.0, -0.7071, -0.7071, 0.0, -0.7071, -0.7071, 0.0, -0.7071, 0.7071, 0.0, -0.7071, 0.7071, 0.0, -0.7071, 0.7071, 0.0, 0.0, -1.0, 0.0, 0.0, -1.0, 0.0, 0.0, -1.0, -1.0, 0.0, 0.0, -1.0, 0.0, 0.0, -1.0, 0.0, 0.0, 0.0, -1.0, 0.0, 0.0, -1.0, 0.0, 0.0, -1.0, 0.0, 0.0, 0.0, 1.0, 0.0, 0.0, 1.0, 0.0, 0.0, 1.0, 0.0, 1.0, 0.0, 0.0, 1.0, 0.0, 0.0, 1.0, 0.0, 1.0, 0.0, 0.0, 1.0, 0.0, 0.0, 1.0, 0.0, 0.0, -0.7071, 0.0, -0.7071, -0.7071, 0.0, -0.7071, -0.7071, 0.0, -0.7071, -0.7071, -0.7071, 0.0, -0.7071, -0.7071, 0.0, -0.7071, -0.7071, 0.0, -0.7071, 0.0, 0.7071, -0.7071, 0.0, 0.7071, -0.7071, 0.0, 0.7071, -0.7071, 0.7071, 0.0, -0.7071, 0.7071, 0.0, -0.7071, 0.7071, 0.0, 0.0, 0.7071, -0.7071, 0.0, 0.7071, -0.7071, 0.0, 0.7071, -0.7071, 0.0, 0.7071, 0.7071, 0.0, 0.7071, 0.7071, 0.0, 0.7071, 0.7071, 0.7071, 0.7071, 0.0, 0.7071, 0.7071, 0.0, 0.7071, 0.7071, 0.0, 0.7071, 0.0, -0.7071, 0.7071, 0.0, -0.7071, 0.7071, 0.0, -0.7071, 0.7071, 0.0, 0.7071, 0.7071, 0.0, 0.7071, 0.7071, 0.0, 0.7071, 0.7071, -0.7071, 0.0, 0.7071, -0.7071, 0.0, 0.7071, -0.7071, 0.0, 0.0, -0.7071, -0.7071, 0.0, -0.7071, -0.7071, 0.0, -0.7071, -0.7071, 0.0, -0.7071, 0.7071, 0.0, -0.7071, 0.7071, 0.0, -0.7071, 0.7071, 0.0, 0.0, -1.0, 0.0, 0.0, -1.0, 0.0, 0.0, -1.0, -1.0, 0.0, 0.0, -1.0, 0.0, 0.0, -1.0, 0.0, 0.0, 0.0, -1.0, 0.0, 0.0, -1.0, 0.0, 0.0, -1.0, 0.0, 0.0, 0.0, 1.0, 0.0, 0.0, 1.0, 0.0, 0.0, 1.0, 0.0, 1.0, 0.0, 0.0, 1.0, 0.0, 0.0, 1.0, 0.0, 1.0, 0.0, 0.0, 1.0, 0.0, 0.0, 1.0, 0.0, 0.0])] * 3)])
me_cube_006 = bpy.data.meshes.new('Cube.006')
me_cube_006.from_pydata([(-0.035, -0.085, -0.75), (-0.035, -0.1, -0.735), (-0.05, -0.085, -0.735), (-0.035, -0.1, 0.735), (-0.035, -0.085, 0.75), (-0.05, -0.085, 0.735), (-0.035, 0.085, -0.75), (-0.05, 0.085, -0.735), (-0.035, 0.1, -0.735), (-0.035, 0.085, 0.75), (-0.035, 0.1, 0.735), (-0.05, 0.085, 0.735), (0.035, -0.085, -0.75), (0.05, -0.085, -0.735), (0.035, -0.1, -0.735), (0.035, -0.085, 0.75), (0.035, -0.1, 0.735), (0.05, -0.085, 0.735), (0.035, 0.085, -0.75), (0.035, 0.1, -0.735), (0.05, 0.085, -0.735), (0.035, 0.085, 0.75), (0.05, 0.085, 0.735), (0.035, 0.1, 0.735)], [], [(0, 1, 2), (3, 4, 5), (6, 7, 8), (9, 10, 11), (12, 13, 14), (15, 16, 17), (18, 19, 20), (21, 22, 23), (0, 7, 6), (3, 2, 1), (9, 5, 4), (8, 11, 10), (6, 19, 18), (21, 10, 9), (20, 23, 22), (18, 13, 12), (15, 22, 21), (14, 17, 16), (12, 1, 0), (4, 16, 15), (18, 0, 6), (5, 7, 2), (16, 1, 14), (9, 15, 21), (10, 19, 8), (22, 13, 20), (0, 2, 7), (3, 5, 2), (9, 11, 5), (8, 7, 11), (6, 8, 19), (21, 23, 10), (20, 19, 23), (18, 20, 13), (15, 17, 22), (14, 13, 17), (12, 14, 1), (4, 3, 16), (18, 12, 0), (5, 11, 7), (16, 3, 1), (9, 4, 15), (10, 23, 19), (22, 17, 13)])
_uv = me_cube_006.uv_layers.new(name='UVMap')
_uv.uv.foreach_set('vector', [0.1625, 0.7312, 0.1625, 0.75, 0.125, 0.7312, 0.6225, 0.0, 0.625, 0.01875, 0.6225, 0.01875, 0.1625, 0.5187, 0.125, 0.5188, 0.1625, 0.5, 0.625, 0.25, 0.6225, 0.2781, 0.6225, 0.2313, 0.3375, 0.7313, 0.3769, 0.7313, 0.3575, 0.7688, 0.6437, 0.7594, 0.6225, 0.7875, 0.6225, 0.7359, 0.3375, 0.5187, 0.3575, 0.4812, 0.3769, 0.5188, 0.6437, 0.4906, 0.6225, 0.5141, 0.6225, 0.4625, 0.1625, 0.7312, 0.125, 0.5188, 0.1625, 0.5187, 0.6225, 0.0, 0.3775, 0.01875, 0.3775, 0.0, 0.625, 0.25, 0.6225, 0.01875, 0.625, 0.01875, 0.3775, 0.2875, 0.6225, 0.2313, 0.6225, 0.2781, 0.1625, 0.5187, 0.3575, 0.4812, 0.3375, 0.5187, 0.6437, 0.4906, 0.6225, 0.2781, 0.625, 0.25, 0.3769, 0.5188, 0.6225, 0.4625, 0.6225, 0.5141, 0.3375, 0.5187, 0.3769, 0.7313, 0.3375, 0.7313, 0.6437, 0.7594, 0.6225, 0.5141, 0.6437, 0.4906, 0.3575, 0.7688, 0.6225, 0.7359, 0.6225, 0.7875, 0.3375, 0.7313, 0.1625, 0.75, 0.1625, 0.7312, 0.625, 0.9625, 0.6225, 0.7875, 0.6437, 0.7594, 0.3375, 0.5187, 0.1625, 0.7312, 0.1625, 0.5187, 0.6225, 0.01875, 0.3775, 0.2313, 0.3775, 0.01875, 0.6225, 0.7875, 0.3775, 0.9625, 0.3575, 0.7688, 0.8375, 0.5187, 0.6437, 0.7594, 0.6437, 0.4906, 0.6225, 0.2781, 0.3575, 0.4812, 0.3775, 0.2875, 0.6225, 0.5141, 0.3769, 0.7313, 0.3769, 0.5188, 0.1625, 0.7312, 0.125, 0.7312, 0.125, 0.5188, 0.6225, 0.0, 0.6225, 0.01875, 0.3775, 0.01875, 0.625, 0.25, 0.6225, 0.2313, 0.6225, 0.01875, 0.3775, 0.2875, 0.3775, 0.2313, 0.6225, 0.2313, 0.1625, 0.5187, 0.1625, 0.5, 0.3575, 0.4812, 0.6437, 0.4906, 0.6225, 0.4625, 0.6225, 0.2781, 0.3769, 0.5188, 0.3575, 0.4812, 0.6225, 0.4625, 0.3375, 0.5187, 0.3769, 0.5188, 0.3769, 0.7313, 0.6437, 0.7594, 0.6225, 0.7359, 0.6225, 0.5141, 0.3575, 0.7688, 0.3769, 0.7313, 0.6225, 0.7359, 0.3375, 0.7313, 0.3575, 0.7688, 0.1625, 0.75, 0.625, 0.9625, 0.6225, 0.9625, 0.6225, 0.7875, 0.3375, 0.5187, 0.3375, 0.7313, 0.1625, 0.7312, 0.6225, 0.01875, 0.6225, 0.2313, 0.3775, 0.2313, 0.6225, 0.7875, 0.6225, 0.9625, 0.3775, 0.9625, 0.8375, 0.5187, 0.8375, 0.7313, 0.6437, 0.7594, 0.6225, 0.2781, 0.6225, 0.4625, 0.3575, 0.4812, 0.6225, 0.5141, 0.6225, 0.7359, 0.3769, 0.7313])
me_cube_006.materials.append(mat_mat_ironlight)
me_cube_006.update()
me_cube_006.normals_split_custom_set([tuple(v) for v in zip(*[iter([-0.5774, -0.5773, -0.5774, -0.5774, -0.5773, -0.5774, -0.5774, -0.5773, -0.5774, -0.5774, -0.5773, 0.5774, -0.5774, -0.5773, 0.5774, -0.5774, -0.5773, 0.5774, -0.5774, 0.5773, -0.5774, -0.5774, 0.5773, -0.5774, -0.5774, 0.5773, -0.5774, -0.5774, 0.5773, 0.5774, -0.5774, 0.5773, 0.5774, -0.5774, 0.5773, 0.5774, 0.5774, -0.5773, -0.5774, 0.5774, -0.5773, -0.5774, 0.5774, -0.5773, -0.5774, 0.5774, -0.5773, 0.5774, 0.5774, -0.5773, 0.5774, 0.5774, -0.5773, 0.5774, 0.5774, 0.5773, -0.5774, 0.5774, 0.5773, -0.5774, 0.5774, 0.5773, -0.5774, 0.5774, 0.5773, 0.5774, 0.5774, 0.5773, 0.5774, 0.5774, 0.5773, 0.5774, -0.7071, 0.0, -0.7071, -0.7071, 0.0, -0.7071, -0.7071, 0.0, -0.7071, -0.7071, -0.7071, 0.0, -0.7071, -0.7071, 0.0, -0.7071, -0.7071, 0.0, -0.7071, 0.0, 0.7071, -0.7071, 0.0, 0.7071, -0.7071, 0.0, 0.7071, -0.7071, 0.7071, 0.0, -0.7071, 0.7071, 0.0, -0.7071, 0.7071, 0.0, 0.0, 0.7071, -0.7071, 0.0, 0.7071, -0.7071, 0.0, 0.7071, -0.7071, 0.0, 0.7071, 0.7071, 0.0, 0.7071, 0.7071, 0.0, 0.7071, 0.7071, 0.7071, 0.7071, 0.0, 0.7071, 0.7071, 0.0, 0.7071, 0.7071, 0.0, 0.7071, 0.0, -0.7071, 0.7071, 0.0, -0.7071, 0.7071, 0.0, -0.7071, 0.7071, 0.0, 0.7071, 0.7071, 0.0, 0.7071, 0.7071, 0.0, 0.7071, 0.7071, -0.7071, 0.0, 0.7071, -0.7071, 0.0, 0.7071, -0.7071, 0.0, 0.0, -0.7071, -0.7071, 0.0, -0.7071, -0.7071, 0.0, -0.7071, -0.7071, 0.0, -0.7071, 0.7071, 0.0, -0.7071, 0.7071, 0.0, -0.7071, 0.7071, 0.0, 0.0, -1.0, 0.0, 0.0, -1.0, 0.0, 0.0, -1.0, -1.0, 0.0, 0.0, -1.0, 0.0, 0.0, -1.0, 0.0, 0.0, 0.0, -1.0, 0.0, 0.0, -1.0, 0.0, 0.0, -1.0, 0.0, 0.0, 0.0, 1.0, 0.0, 0.0, 1.0, 0.0, 0.0, 1.0, 0.0, 1.0, 0.0, 0.0, 1.0, 0.0, 0.0, 1.0, 0.0, 1.0, 0.0, 0.0, 1.0, 0.0, 0.0, 1.0, 0.0, 0.0, -0.7071, 0.0, -0.7071, -0.7071, 0.0, -0.7071, -0.7071, 0.0, -0.7071, -0.7071, -0.7071, 0.0, -0.7071, -0.7071, 0.0, -0.7071, -0.7071, 0.0, -0.7071, 0.0, 0.7071, -0.7071, 0.0, 0.7071, -0.7071, 0.0, 0.7071, -0.7071, 0.7071, 0.0, -0.7071, 0.7071, 0.0, -0.7071, 0.7071, 0.0, 0.0, 0.7071, -0.7071, 0.0, 0.7071, -0.7071, 0.0, 0.7071, -0.7071, 0.0, 0.7071, 0.7071, 0.0, 0.7071, 0.7071, 0.0, 0.7071, 0.7071, 0.7071, 0.7071, 0.0, 0.7071, 0.7071, 0.0, 0.7071, 0.7071, 0.0, 0.7071, 0.0, -0.7071, 0.7071, 0.0, -0.7071, 0.7071, 0.0, -0.7071, 0.7071, 0.0, 0.7071, 0.7071, 0.0, 0.7071, 0.7071, 0.0, 0.7071, 0.7071, -0.7071, 0.0, 0.7071, -0.7071, 0.0, 0.7071, -0.7071, 0.0, 0.0, -0.7071, -0.7071, 0.0, -0.7071, -0.7071, 0.0, -0.7071, -0.7071, 0.0, -0.7071, 0.7071, 0.0, -0.7071, 0.7071, 0.0, -0.7071, 0.7071, 0.0, 0.0, -1.0, 0.0, 0.0, -1.0, 0.0, 0.0, -1.0, -1.0, 0.0, 0.0, -1.0, 0.0, 0.0, -1.0, 0.0, 0.0, 0.0, -1.0, 0.0, 0.0, -1.0, 0.0, 0.0, -1.0, 0.0, 0.0, 0.0, 1.0, 0.0, 0.0, 1.0, 0.0, 0.0, 1.0, 0.0, 1.0, 0.0, 0.0, 1.0, 0.0, 0.0, 1.0, 0.0, 1.0, 0.0, 0.0, 1.0, 0.0, 0.0, 1.0, 0.0, 0.0])] * 3)])
me_cube_007 = bpy.data.meshes.new('Cube.007')
me_cube_007.from_pydata([(-0.035, -0.085, -0.75), (-0.035, -0.1, -0.735), (-0.05, -0.085, -0.735), (-0.035, -0.1, 0.735), (-0.035, -0.085, 0.75), (-0.05, -0.085, 0.735), (-0.035, 0.085, -0.75), (-0.05, 0.085, -0.735), (-0.035, 0.1, -0.735), (-0.035, 0.085, 0.75), (-0.035, 0.1, 0.735), (-0.05, 0.085, 0.735), (0.035, -0.085, -0.75), (0.05, -0.085, -0.735), (0.035, -0.1, -0.735), (0.035, -0.085, 0.75), (0.035, -0.1, 0.735), (0.05, -0.085, 0.735), (0.035, 0.085, -0.75), (0.035, 0.1, -0.735), (0.05, 0.085, -0.735), (0.035, 0.085, 0.75), (0.05, 0.085, 0.735), (0.035, 0.1, 0.735)], [], [(0, 1, 2), (3, 4, 5), (6, 7, 8), (9, 10, 11), (12, 13, 14), (15, 16, 17), (18, 19, 20), (21, 22, 23), (0, 7, 6), (3, 2, 1), (9, 5, 4), (8, 11, 10), (6, 19, 18), (21, 10, 9), (20, 23, 22), (18, 13, 12), (15, 22, 21), (14, 17, 16), (12, 1, 0), (4, 16, 15), (18, 0, 6), (5, 7, 2), (16, 1, 14), (9, 15, 21), (10, 19, 8), (22, 13, 20), (0, 2, 7), (3, 5, 2), (9, 11, 5), (8, 7, 11), (6, 8, 19), (21, 23, 10), (20, 19, 23), (18, 20, 13), (15, 17, 22), (14, 13, 17), (12, 14, 1), (4, 3, 16), (18, 12, 0), (5, 11, 7), (16, 3, 1), (9, 4, 15), (10, 23, 19), (22, 17, 13)])
_uv = me_cube_007.uv_layers.new(name='UVMap')
_uv.uv.foreach_set('vector', [0.1625, 0.7312, 0.1625, 0.75, 0.125, 0.7312, 0.6225, 0.0, 0.625, 0.01875, 0.6225, 0.01875, 0.1625, 0.5187, 0.125, 0.5188, 0.1625, 0.5, 0.625, 0.25, 0.6225, 0.2781, 0.6225, 0.2313, 0.3375, 0.7313, 0.3769, 0.7313, 0.3575, 0.7688, 0.6437, 0.7594, 0.6225, 0.7875, 0.6225, 0.7359, 0.3375, 0.5187, 0.3575, 0.4812, 0.3769, 0.5188, 0.6437, 0.4906, 0.6225, 0.5141, 0.6225, 0.4625, 0.1625, 0.7312, 0.125, 0.5188, 0.1625, 0.5187, 0.6225, 0.0, 0.3775, 0.01875, 0.3775, 0.0, 0.625, 0.25, 0.6225, 0.01875, 0.625, 0.01875, 0.3775, 0.2875, 0.6225, 0.2313, 0.6225, 0.2781, 0.1625, 0.5187, 0.3575, 0.4812, 0.3375, 0.5187, 0.6437, 0.4906, 0.6225, 0.2781, 0.625, 0.25, 0.3769, 0.5188, 0.6225, 0.4625, 0.6225, 0.5141, 0.3375, 0.5187, 0.3769, 0.7313, 0.3375, 0.7313, 0.6437, 0.7594, 0.6225, 0.5141, 0.6437, 0.4906, 0.3575, 0.7688, 0.6225, 0.7359, 0.6225, 0.7875, 0.3375, 0.7313, 0.1625, 0.75, 0.1625, 0.7312, 0.625, 0.9625, 0.6225, 0.7875, 0.6437, 0.7594, 0.3375, 0.5187, 0.1625, 0.7312, 0.1625, 0.5187, 0.6225, 0.01875, 0.3775, 0.2313, 0.3775, 0.01875, 0.6225, 0.7875, 0.3775, 0.9625, 0.3575, 0.7688, 0.8375, 0.5187, 0.6437, 0.7594, 0.6437, 0.4906, 0.6225, 0.2781, 0.3575, 0.4812, 0.3775, 0.2875, 0.6225, 0.5141, 0.3769, 0.7313, 0.3769, 0.5188, 0.1625, 0.7312, 0.125, 0.7312, 0.125, 0.5188, 0.6225, 0.0, 0.6225, 0.01875, 0.3775, 0.01875, 0.625, 0.25, 0.6225, 0.2313, 0.6225, 0.01875, 0.3775, 0.2875, 0.3775, 0.2313, 0.6225, 0.2313, 0.1625, 0.5187, 0.1625, 0.5, 0.3575, 0.4812, 0.6437, 0.4906, 0.6225, 0.4625, 0.6225, 0.2781, 0.3769, 0.5188, 0.3575, 0.4812, 0.6225, 0.4625, 0.3375, 0.5187, 0.3769, 0.5188, 0.3769, 0.7313, 0.6437, 0.7594, 0.6225, 0.7359, 0.6225, 0.5141, 0.3575, 0.7688, 0.3769, 0.7313, 0.6225, 0.7359, 0.3375, 0.7313, 0.3575, 0.7688, 0.1625, 0.75, 0.625, 0.9625, 0.6225, 0.9625, 0.6225, 0.7875, 0.3375, 0.5187, 0.3375, 0.7313, 0.1625, 0.7312, 0.6225, 0.01875, 0.6225, 0.2313, 0.3775, 0.2313, 0.6225, 0.7875, 0.6225, 0.9625, 0.3775, 0.9625, 0.8375, 0.5187, 0.8375, 0.7313, 0.6437, 0.7594, 0.6225, 0.2781, 0.6225, 0.4625, 0.3575, 0.4812, 0.6225, 0.5141, 0.6225, 0.7359, 0.3769, 0.7313])
me_cube_007.materials.append(mat_mat_ironlight)
me_cube_007.update()
me_cube_007.normals_split_custom_set([tuple(v) for v in zip(*[iter([-0.5774, -0.5773, -0.5774, -0.5774, -0.5773, -0.5774, -0.5774, -0.5773, -0.5774, -0.5774, -0.5773, 0.5774, -0.5774, -0.5773, 0.5774, -0.5774, -0.5773, 0.5774, -0.5774, 0.5773, -0.5774, -0.5774, 0.5773, -0.5774, -0.5774, 0.5773, -0.5774, -0.5774, 0.5773, 0.5774, -0.5774, 0.5773, 0.5774, -0.5774, 0.5773, 0.5774, 0.5774, -0.5773, -0.5774, 0.5774, -0.5773, -0.5774, 0.5774, -0.5773, -0.5774, 0.5774, -0.5773, 0.5774, 0.5774, -0.5773, 0.5774, 0.5774, -0.5773, 0.5774, 0.5774, 0.5773, -0.5774, 0.5774, 0.5773, -0.5774, 0.5774, 0.5773, -0.5774, 0.5774, 0.5773, 0.5774, 0.5774, 0.5773, 0.5774, 0.5774, 0.5773, 0.5774, -0.7071, 0.0, -0.7071, -0.7071, 0.0, -0.7071, -0.7071, 0.0, -0.7071, -0.7071, -0.7071, 0.0, -0.7071, -0.7071, 0.0, -0.7071, -0.7071, 0.0, -0.7071, 0.0, 0.7071, -0.7071, 0.0, 0.7071, -0.7071, 0.0, 0.7071, -0.7071, 0.7071, 0.0, -0.7071, 0.7071, 0.0, -0.7071, 0.7071, 0.0, 0.0, 0.7071, -0.7071, 0.0, 0.7071, -0.7071, 0.0, 0.7071, -0.7071, 0.0, 0.7071, 0.7071, 0.0, 0.7071, 0.7071, 0.0, 0.7071, 0.7071, 0.7071, 0.7071, 0.0, 0.7071, 0.7071, 0.0, 0.7071, 0.7071, 0.0, 0.7071, 0.0, -0.7071, 0.7071, 0.0, -0.7071, 0.7071, 0.0, -0.7071, 0.7071, 0.0, 0.7071, 0.7071, 0.0, 0.7071, 0.7071, 0.0, 0.7071, 0.7071, -0.7071, 0.0, 0.7071, -0.7071, 0.0, 0.7071, -0.7071, 0.0, 0.0, -0.7071, -0.7071, 0.0, -0.7071, -0.7071, 0.0, -0.7071, -0.7071, 0.0, -0.7071, 0.7071, 0.0, -0.7071, 0.7071, 0.0, -0.7071, 0.7071, 0.0, 0.0, -1.0, 0.0, 0.0, -1.0, 0.0, 0.0, -1.0, -1.0, 0.0, 0.0, -1.0, 0.0, 0.0, -1.0, 0.0, 0.0, 0.0, -1.0, 0.0, 0.0, -1.0, 0.0, 0.0, -1.0, 0.0, 0.0, 0.0, 1.0, 0.0, 0.0, 1.0, 0.0, 0.0, 1.0, 0.0, 1.0, 0.0, 0.0, 1.0, 0.0, 0.0, 1.0, 0.0, 1.0, 0.0, 0.0, 1.0, 0.0, 0.0, 1.0, 0.0, 0.0, -0.7071, 0.0, -0.7071, -0.7071, 0.0, -0.7071, -0.7071, 0.0, -0.7071, -0.7071, -0.7071, 0.0, -0.7071, -0.7071, 0.0, -0.7071, -0.7071, 0.0, -0.7071, 0.0, 0.7071, -0.7071, 0.0, 0.7071, -0.7071, 0.0, 0.7071, -0.7071, 0.7071, 0.0, -0.7071, 0.7071, 0.0, -0.7071, 0.7071, 0.0, 0.0, 0.7071, -0.7071, 0.0, 0.7071, -0.7071, 0.0, 0.7071, -0.7071, 0.0, 0.7071, 0.7071, 0.0, 0.7071, 0.7071, 0.0, 0.7071, 0.7071, 0.7071, 0.7071, 0.0, 0.7071, 0.7071, 0.0, 0.7071, 0.7071, 0.0, 0.7071, 0.0, -0.7071, 0.7071, 0.0, -0.7071, 0.7071, 0.0, -0.7071, 0.7071, 0.0, 0.7071, 0.7071, 0.0, 0.7071, 0.7071, 0.0, 0.7071, 0.7071, -0.7071, 0.0, 0.7071, -0.7071, 0.0, 0.7071, -0.7071, 0.0, 0.0, -0.7071, -0.7071, 0.0, -0.7071, -0.7071, 0.0, -0.7071, -0.7071, 0.0, -0.7071, 0.7071, 0.0, -0.7071, 0.7071, 0.0, -0.7071, 0.7071, 0.0, 0.0, -1.0, 0.0, 0.0, -1.0, 0.0, 0.0, -1.0, -1.0, 0.0, 0.0, -1.0, 0.0, 0.0, -1.0, 0.0, 0.0, 0.0, -1.0, 0.0, 0.0, -1.0, 0.0, 0.0, -1.0, 0.0, 0.0, 0.0, 1.0, 0.0, 0.0, 1.0, 0.0, 0.0, 1.0, 0.0, 1.0, 0.0, 0.0, 1.0, 0.0, 0.0, 1.0, 0.0, 1.0, 0.0, 0.0, 1.0, 0.0, 0.0, 1.0, 0.0, 0.0])] * 3)])
me_cube_008 = bpy.data.meshes.new('Cube.008')
me_cube_008.from_pydata([(-1.032, -0.072, -0.08), (-1.032, -0.09, -0.062), (-1.05, -0.072, -0.062), (-1.032, -0.09, 0.062), (-1.032, -0.072, 0.08), (-1.05, -0.072, 0.062), (-1.032, 0.072, -0.08), (-1.05, 0.072, -0.062), (-1.032, 0.09, -0.062), (-1.032, 0.072, 0.08), (-1.032, 0.09, 0.062), (-1.05, 0.072, 0.062), (1.032, -0.072, -0.08), (1.05, -0.072, -0.062), (1.032, -0.09, -0.062), (1.032, -0.072, 0.08), (1.032, -0.09, 0.062), (1.05, -0.072, 0.062), (1.032, 0.072, -0.08), (1.032, 0.09, -0.062), (1.05, 0.072, -0.062), (1.032, 0.072, 0.08), (1.05, 0.072, 0.062), (1.032, 0.09, 0.062)], [], [(0, 1, 2), (3, 4, 5), (6, 7, 8), (9, 10, 11), (12, 13, 14), (15, 16, 17), (18, 19, 20), (21, 22, 23), (0, 7, 6), (3, 2, 1), (9, 5, 4), (8, 11, 10), (6, 19, 18), (21, 10, 9), (20, 23, 22), (18, 13, 12), (15, 22, 21), (14, 17, 16), (12, 1, 0), (4, 16, 15), (18, 0, 6), (5, 7, 2), (16, 1, 14), (9, 15, 21), (10, 19, 8), (22, 13, 20), (0, 2, 7), (3, 5, 2), (9, 11, 5), (8, 7, 11), (6, 8, 19), (21, 23, 10), (20, 19, 23), (18, 20, 13), (15, 17, 22), (14, 13, 17), (12, 14, 1), (4, 3, 16), (18, 12, 0), (5, 11, 7), (16, 3, 1), (9, 4, 15), (10, 23, 19), (22, 17, 13)])
_uv = me_cube_008.uv_layers.new(name='UVMap')
_uv.uv.foreach_set('vector', [0.1271, 0.725, 0.1271, 0.75, 0.125, 0.725, 0.5969, 0.0, 0.625, 0.025, 0.5969, 0.025, 0.1271, 0.525, 0.125, 0.525, 0.1271, 0.5, 0.625, 0.234, 0.5969, 0.2516, 0.5969, 0.225, 0.3729, 0.725, 0.3961, 0.725, 0.388, 0.7511, 0.6261, 0.7386, 0.5969, 0.7521, 0.5969, 0.7313, 0.3729, 0.525, 0.388, 0.4989, 0.3961, 0.525, 0.6261, 0.5114, 0.5969, 0.5188, 0.5969, 0.4979, 0.1271, 0.725, 0.125, 0.525, 0.1271, 0.525, 0.5969, 0.0, 0.4031, 0.025, 0.4031, 0.0, 0.625, 0.234, 0.5969, 0.025, 0.625, 0.025, 0.4031, 0.2521, 0.5969, 0.225, 0.5969, 0.2516, 0.1271, 0.525, 0.388, 0.4989, 0.3729, 0.525, 0.6261, 0.5114, 0.5969, 0.2516, 0.625, 0.234, 0.3961, 0.525, 0.5969, 0.4979, 0.5969, 0.5188, 0.3729, 0.525, 0.3961, 0.725, 0.3729, 0.725, 0.6261, 0.7386, 0.5969, 0.5188, 0.6261, 0.5114, 0.388, 0.7511, 0.5969, 0.7313, 0.5969, 0.7521, 0.3729, 0.725, 0.1271, 0.75, 0.1271, 0.725, 0.625, 0.9979, 0.5969, 0.7521, 0.6261, 0.7386, 0.3729, 0.525, 0.1271, 0.725, 0.1271, 0.525, 0.5969, 0.025, 0.4031, 0.225, 0.4031, 0.025, 0.5969, 0.7521, 0.4031, 0.9979, 0.388, 0.7511, 0.8729, 0.525, 0.6261, 0.7386, 0.6261, 0.5114, 0.5969, 0.2516, 0.388, 0.4989, 0.4031, 0.2521, 0.5969, 0.5188, 0.3961, 0.725, 0.3961, 0.525, 0.1271, 0.725, 0.125, 0.725, 0.125, 0.525, 0.5969, 0.0, 0.5969, 0.025, 0.4031, 0.025, 0.625, 0.234, 0.5969, 0.225, 0.5969, 0.025, 0.4031, 0.2521, 0.4031, 0.225, 0.5969, 0.225, 0.1271, 0.525, 0.1271, 0.5, 0.388, 0.4989, 0.6261, 0.5114, 0.5969, 0.4979, 0.5969, 0.2516, 0.3961, 0.525, 0.388, 0.4989, 0.5969, 0.4979, 0.3729, 0.525, 0.3961, 0.525, 0.3961, 0.725, 0.6261, 0.7386, 0.5969, 0.7313, 0.5969, 0.5188, 0.388, 0.7511, 0.3961, 0.725, 0.5969, 0.7313, 0.3729, 0.725, 0.388, 0.7511, 0.1271, 0.75, 0.625, 0.9979, 0.5969, 0.9979, 0.5969, 0.7521, 0.3729, 0.525, 0.3729, 0.725, 0.1271, 0.725, 0.5969, 0.025, 0.5969, 0.225, 0.4031, 0.225, 0.5969, 0.7521, 0.5969, 0.9979, 0.4031, 0.9979, 0.8729, 0.525, 0.8729, 0.725, 0.6261, 0.7386, 0.5969, 0.2516, 0.5969, 0.4979, 0.388, 0.4989, 0.5969, 0.5188, 0.5969, 0.7313, 0.3961, 0.725])
me_cube_008.materials.append(mat_mat_hazard)
me_cube_008.update()
me_cube_008.normals_split_custom_set([tuple(v) for v in zip(*[iter([-0.5774, -0.5774, -0.5774, -0.5774, -0.5774, -0.5774, -0.5774, -0.5774, -0.5774, -0.5774, -0.5774, 0.5774, -0.5774, -0.5774, 0.5774, -0.5774, -0.5774, 0.5774, -0.5774, 0.5774, -0.5774, -0.5774, 0.5774, -0.5774, -0.5774, 0.5774, -0.5774, -0.5774, 0.5774, 0.5774, -0.5774, 0.5774, 0.5774, -0.5774, 0.5774, 0.5774, 0.5774, -0.5774, -0.5774, 0.5774, -0.5774, -0.5774, 0.5774, -0.5774, -0.5774, 0.5774, -0.5774, 0.5774, 0.5774, -0.5774, 0.5774, 0.5774, -0.5774, 0.5774, 0.5774, 0.5774, -0.5774, 0.5774, 0.5774, -0.5774, 0.5774, 0.5774, -0.5774, 0.5774, 0.5774, 0.5774, 0.5774, 0.5774, 0.5774, 0.5774, 0.5774, 0.5774, -0.7071, 0.0, -0.7071, -0.7071, 0.0, -0.7071, -0.7071, 0.0, -0.7071, -0.7071, -0.7071, 0.0, -0.7071, -0.7071, 0.0, -0.7071, -0.7071, 0.0, -0.7071, 0.0, 0.7071, -0.7071, 0.0, 0.7071, -0.7071, 0.0, 0.7071, -0.7071, 0.7071, 0.0, -0.7071, 0.7071, 0.0, -0.7071, 0.7071, 0.0, 0.0, 0.7071, -0.7071, 0.0, 0.7071, -0.7071, 0.0, 0.7071, -0.7071, 0.0, 0.7071, 0.7071, 0.0, 0.7071, 0.7071, 0.0, 0.7071, 0.7071, 0.7071, 0.7071, 0.0, 0.7071, 0.7071, 0.0, 0.7071, 0.7071, 0.0, 0.7071, 0.0, -0.7071, 0.7071, 0.0, -0.7071, 0.7071, 0.0, -0.7071, 0.7071, 0.0, 0.7071, 0.7071, 0.0, 0.7071, 0.7071, 0.0, 0.7071, 0.7071, -0.7071, 0.0, 0.7071, -0.7071, 0.0, 0.7071, -0.7071, 0.0, 0.0, -0.7071, -0.7071, 0.0, -0.7071, -0.7071, 0.0, -0.7071, -0.7071, 0.0, -0.7071, 0.7071, 0.0, -0.7071, 0.7071, 0.0, -0.7071, 0.7071, 0.0, 0.0, -1.0, 0.0, 0.0, -1.0, 0.0, 0.0, -1.0, -1.0, 0.0, 0.0, -1.0, 0.0, 0.0, -1.0, 0.0, 0.0, 0.0, -1.0, 0.0, 0.0, -1.0, 0.0, 0.0, -1.0, 0.0, 0.0, 0.0, 1.0, 0.0, 0.0, 1.0, 0.0, 0.0, 1.0, 0.0, 1.0, 0.0, 0.0, 1.0, 0.0, 0.0, 1.0, 0.0, 1.0, 0.0, 0.0, 1.0, 0.0, 0.0, 1.0, 0.0, 0.0, -0.7071, 0.0, -0.7071, -0.7071, 0.0, -0.7071, -0.7071, 0.0, -0.7071, -0.7071, -0.7071, 0.0, -0.7071, -0.7071, 0.0, -0.7071, -0.7071, 0.0, -0.7071, 0.0, 0.7071, -0.7071, 0.0, 0.7071, -0.7071, 0.0, 0.7071, -0.7071, 0.7071, 0.0, -0.7071, 0.7071, 0.0, -0.7071, 0.7071, 0.0, 0.0, 0.7071, -0.7071, 0.0, 0.7071, -0.7071, 0.0, 0.7071, -0.7071, 0.0, 0.7071, 0.7071, 0.0, 0.7071, 0.7071, 0.0, 0.7071, 0.7071, 0.7071, 0.7071, 0.0, 0.7071, 0.7071, 0.0, 0.7071, 0.7071, 0.0, 0.7071, 0.0, -0.7071, 0.7071, 0.0, -0.7071, 0.7071, 0.0, -0.7071, 0.7071, 0.0, 0.7071, 0.7071, 0.0, 0.7071, 0.7071, 0.0, 0.7071, 0.7071, -0.7071, 0.0, 0.7071, -0.7071, 0.0, 0.7071, -0.7071, 0.0, 0.0, -0.7071, -0.7071, 0.0, -0.7071, -0.7071, 0.0, -0.7071, -0.7071, 0.0, -0.7071, 0.7071, 0.0, -0.7071, 0.7071, 0.0, -0.7071, 0.7071, 0.0, 0.0, -1.0, 0.0, 0.0, -1.0, 0.0, 0.0, -1.0, -1.0, 0.0, 0.0, -1.0, 0.0, 0.0, -1.0, 0.0, 0.0, 0.0, -1.0, 0.0, 0.0, -1.0, 0.0, 0.0, -1.0, 0.0, 0.0, 0.0, 1.0, 0.0, 0.0, 1.0, 0.0, 0.0, 1.0, 0.0, 1.0, 0.0, 0.0, 1.0, 0.0, 0.0, 1.0, 0.0, 1.0, 0.0, 0.0, 1.0, 0.0, 0.0, 1.0, 0.0, 0.0])] * 3)])
me_cube_009 = bpy.data.meshes.new('Cube.009')
me_cube_009.from_pydata([(-1.837, -1.236, -0.1), (-1.837, -1.276, -0.06), (-1.877, -1.236, -0.06), (-1.837, -1.276, 0.06), (-1.837, -1.236, 0.1), (-1.877, -1.236, 0.06), (-1.837, 1.236, -0.1), (-1.877, 1.236, -0.06), (-1.837, 1.276, -0.06), (-1.837, 1.236, 0.1), (-1.837, 1.276, 0.06), (-1.877, 1.236, 0.06), (1.837, -1.236, -0.1), (1.877, -1.236, -0.06), (1.837, -1.276, -0.06), (1.837, -1.236, 0.1), (1.837, -1.276, 0.06), (1.877, -1.236, 0.06), (1.837, 1.236, -0.1), (1.837, 1.276, -0.06), (1.877, 1.236, -0.06), (1.837, 1.236, 0.1), (1.877, 1.236, 0.06), (1.837, 1.276, 0.06)], [], [(0, 1, 2), (3, 4, 5), (6, 7, 8), (9, 10, 11), (12, 13, 14), (15, 16, 17), (18, 19, 20), (21, 22, 23), (6, 0, 2, 7), (1, 3, 5, 2), (4, 9, 11, 5), (10, 8, 7, 11), (18, 6, 8, 19), (9, 21, 23, 10), (22, 20, 19, 23), (12, 18, 20, 13), (21, 15, 17, 22), (16, 14, 13, 17), (0, 12, 14, 1), (15, 4, 3, 16), (6, 18, 12, 0), (2, 5, 11, 7), (14, 16, 3, 1), (21, 9, 4, 15), (8, 10, 23, 19), (20, 22, 17, 13)])
_uv = me_cube_009.uv_layers.new(name='UVMap')
_uv.uv.foreach_set('vector', [0.1277, 0.7461, 0.1277, 0.75, 0.125, 0.7461, 0.575, 0.0, 0.625, 0.003918, 0.575, 0.003918, 0.1277, 0.5039, 0.125, 0.5039, 0.1277, 0.5, 0.625, 0.2483, 0.575, 0.252, 0.575, 0.2461, 0.3723, 0.7461, 0.4125, 0.7461, 0.3987, 0.7513, 0.6263, 0.7494, 0.575, 0.7527, 0.575, 0.7471, 0.3723, 0.5039, 0.3987, 0.4987, 0.4125, 0.5039, 0.6263, 0.5006, 0.575, 0.5029, 0.575, 0.4973, 0.1277, 0.5039, 0.1277, 0.7461, 0.125, 0.7461, 0.125, 0.5039, 0.425, 0.0, 0.575, 0.0, 0.575, 0.003918, 0.425, 0.003918, 0.625, 0.003918, 0.625, 0.2483, 0.575, 0.2461, 0.575, 0.003918, 0.575, 0.252, 0.425, 0.2527, 0.425, 0.2461, 0.575, 0.2461, 0.3723, 0.5039, 0.1277, 0.5039, 0.1277, 0.5, 0.3987, 0.4987, 0.625, 0.2483, 0.6263, 0.5006, 0.575, 0.4973, 0.575, 0.252, 0.575, 0.5029, 0.4125, 0.5039, 0.3987, 0.4987, 0.575, 0.4973, 0.3723, 0.7461, 0.3723, 0.5039, 0.4125, 0.5039, 0.4125, 0.7461, 0.6263, 0.5006, 0.6263, 0.7494, 0.575, 0.7471, 0.575, 0.5029, 0.575, 0.7527, 0.3987, 0.7513, 0.4125, 0.7461, 0.575, 0.7471, 0.1277, 0.7461, 0.3723, 0.7461, 0.3987, 0.7513, 0.1277, 0.75, 0.6263, 0.7494, 0.625, 0.9973, 0.575, 0.9973, 0.575, 0.7527, 0.1277, 0.5039, 0.3723, 0.5039, 0.3723, 0.7461, 0.1277, 0.7461, 0.425, 0.003918, 0.575, 0.003918, 0.575, 0.2461, 0.425, 0.2461, 0.3987, 0.7513, 0.575, 0.7527, 0.575, 0.9973, 0.425, 0.9973, 0.6263, 0.5006, 0.8723, 0.5039, 0.8723, 0.7461, 0.6263, 0.7494, 0.425, 0.2527, 0.575, 0.252, 0.575, 0.4973, 0.3987, 0.4987, 0.4125, 0.5039, 0.575, 0.5029, 0.575, 0.7471, 0.4125, 0.7461])
me_cube_009.materials.append(mat_mat_earth)
me_cube_009.update()

# ---- objects
ob_portcullis_gate = bpy.data.objects.new('portcullis_gate', None)
ob_geo_iron = bpy.data.objects.new('GEO_iron', me_cube)
ob_rig_gate = bpy.data.objects.new('RIG_gate', None)
ob_anim_gate_bar_0 = bpy.data.objects.new('ANIM_gate_bar_0', me_cube_003)
ob_anim_gate_bar_1 = bpy.data.objects.new('ANIM_gate_bar_1', me_cube_004)
ob_anim_gate_bar_2 = bpy.data.objects.new('ANIM_gate_bar_2', me_cube_005)
ob_anim_gate_bar_3 = bpy.data.objects.new('ANIM_gate_bar_3', me_cube_006)
ob_anim_gate_bar_4 = bpy.data.objects.new('ANIM_gate_bar_4', me_cube_007)
ob_anim_gate_warning_crossbar = bpy.data.objects.new('ANIM_gate_warning_crossbar', me_cube_008)
ob_preview_ground = bpy.data.objects.new('PREVIEW_Ground', me_cube_009)
ob_preview_key = bpy.data.objects.new('PREVIEW_Key', light_area)
ob_preview_rim = bpy.data.objects.new('PREVIEW_Rim', light_area_001)
ob_preview_fill = bpy.data.objects.new('PREVIEW_Fill', light_area_002)
ob_preview_camera = bpy.data.objects.new('PREVIEW_Camera', cam_camera)

# ---- transforms, parenting, visibility, modifiers, constraints
ob_portcullis_gate.location = (0.0, 0.0, 0.0)
ob_portcullis_gate.empty_display_type = 'CUBE'
ob_portcullis_gate.empty_display_size = 0.22
ob_geo_iron.parent = ob_portcullis_gate
ob_geo_iron.location = (-1.22, 0.0, 2.0)
ob_rig_gate.parent = ob_portcullis_gate
ob_rig_gate.location = (0.025, 0.0, 0.0)
ob_rig_gate.empty_display_size = 0.25
ob_anim_gate_bar_0.parent = ob_rig_gate
ob_anim_gate_bar_0.location = (-0.9, -0.04, 3.0)
ob_anim_gate_bar_1.parent = ob_rig_gate
ob_anim_gate_bar_1.location = (-0.45, -0.04, 3.0)
ob_anim_gate_bar_2.parent = ob_rig_gate
ob_anim_gate_bar_2.location = (0.0, -0.04, 3.0)
ob_anim_gate_bar_3.parent = ob_rig_gate
ob_anim_gate_bar_3.location = (0.45, -0.04, 3.0)
ob_anim_gate_bar_4.parent = ob_rig_gate
ob_anim_gate_bar_4.location = (0.9, -0.04, 3.0)
ob_anim_gate_warning_crossbar.parent = ob_rig_gate
ob_anim_gate_warning_crossbar.location = (0.0, -0.16, 2.34)
ob_preview_ground.location = (0.0, -0.015, -0.1)
ob_preview_key.location = (-2.814, -4.035, 6.03)
ob_preview_key.rotation_euler = (0.8844, 4.551e-08, -0.6107)
ob_preview_rim.location = (4.02, 0.789, 4.623)
ob_preview_rim.rotation_euler = (1.003, 7.592e-08, 1.768)
ob_preview_fill.location = (0.0, -5.442, 3.015)
ob_preview_fill.rotation_euler = (1.388, -0.0, 0.0)
ob_preview_camera.location = (4.422, -8.658, 3.417)
ob_preview_camera.rotation_euler = (1.427, 4.507e-08, 0.4729)

# ---- collection membership
col_asset.objects.link(ob_portcullis_gate)
col_asset.objects.link(ob_geo_iron)
col_asset.objects.link(ob_rig_gate)
col_asset.objects.link(ob_anim_gate_bar_0)
col_asset.objects.link(ob_anim_gate_bar_1)
col_asset.objects.link(ob_anim_gate_bar_2)
col_asset.objects.link(ob_anim_gate_bar_3)
col_asset.objects.link(ob_anim_gate_bar_4)
col_asset.objects.link(ob_anim_gate_warning_crossbar)
col_preview_only.objects.link(ob_preview_ground)
col_preview_only.objects.link(ob_preview_key)
col_preview_only.objects.link(ob_preview_rim)
col_preview_only.objects.link(ob_preview_fill)
col_preview_only.objects.link(ob_preview_camera)

# ---- scene / render settings (as saved in the file)
scene.camera = ob_preview_camera
scene.frame_start = 1; scene.frame_end = 90; scene.frame_set(8)
scene.render.engine = 'BLENDER_EEVEE_NEXT'
scene.render.resolution_x = 512
scene.render.resolution_y = 512
scene.render.fps = 30
scene.render.bake_bias = 0.0
scene.render.bake_samples = 0
scene.cycles.sampling_pattern = 'TABULATED_SOBOL'
scene.eevee.use_volume_custom_range = False
scene.view_settings.look = 'AgX - Medium High Contrast'
bpy.context.view_layer.update()
